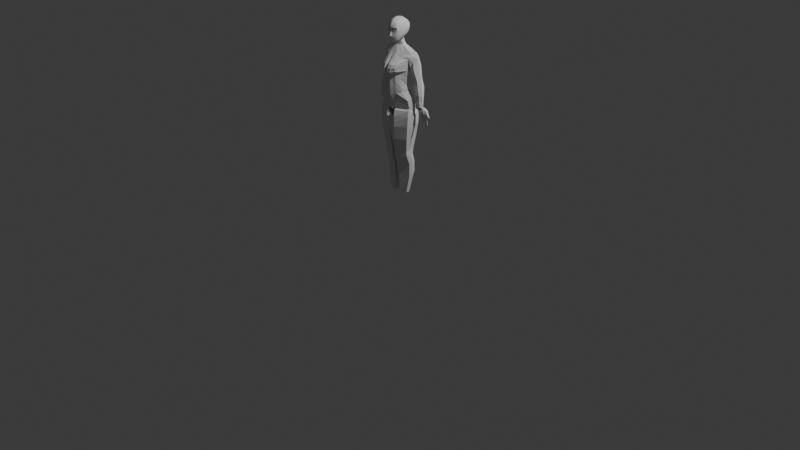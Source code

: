 # Source: me23.blend  (saved by Blender 4.5.90; exported with 4.5.12 LTS)
import bpy
from mathutils import Matrix  # noqa: F401  (used for matrix-valued properties, if any)

bpy.ops.wm.read_factory_settings(use_empty=True)
scene = bpy.context.scene
scene.name = 'Scene'

# ---- collections
col_collection = bpy.data.collections.new('Collection'); scene.collection.children.link(col_collection)
col_ref = bpy.data.collections.new('REF'); scene.collection.children.link(col_ref)
col_body = bpy.data.collections.new('BODY'); scene.collection.children.link(col_body)

# ---- world
world_world = bpy.data.worlds.new('World'); scene.world = world_world
world_world.use_nodes = True; world_world.node_tree.nodes.clear()
_N = world_world.node_tree.nodes; _L = world_world.node_tree.links
n0 = _N.new('ShaderNodeOutputWorld'); n0.name = 'World Output'; n0.location = (200, 100)
n1 = _N.new('ShaderNodeBackground'); n1.name = 'Background'; n1.location = (-200, 100)
n1.inputs[0].default_value = (0.05088, 0.05088, 0.05088, 1.0)
_L.new(n1.outputs[0], n0.inputs[0])
n0.is_active_output = True
world_world.color = (0.05088, 0.05088, 0.05088)
world_world.sun_shadow_jitter_overblur = 0.0

# ---- cameras
cam_camera = bpy.data.cameras.new('Camera')
cam_camera.clip_end = 100.0
cam_camera.ortho_scale = 7.314

# ---- lights
light_light = bpy.data.lights.new('Light', 'POINT')
light_light.energy = 1000.0
light_light.shadow_soft_size = 0.1

# ---- meshes
me_cylinder = bpy.data.meshes.new('Cylinder')
me_cylinder.from_pydata([(-0.02943, -0.08334, 3.548), (0.005454, 0.1515, 5.664), (-0.04755, -0.05298, 3.553), (0.003147, -0.4257, 5.67), (-0.2539, -0.7754, 3.76), (-0.1841, -0.3715, 5.671), (-1.048, -0.403, 3.773), (-0.321, -0.2224, 5.671), (-1.305, -0.01617, 3.738), (-0.3927, -0.02116, 5.673), (-1.152, 0.2916, 3.763), (-0.3425, 0.02992, 5.673), (-0.2592, 0.6096, 3.757), (-0.2054, 0.0965, 5.672), (-0.008238, 0.7439, 4.602), (0.008072, -0.5723, 4.711), (-0.2602, -0.5976, 4.717), (-0.5648, -0.2862, 4.711), (-0.7805, 0.07978, 4.718), (-0.5196, 0.3527, 4.671), (-0.3155, 0.5691, 4.62), (0.01362, -0.4155, 4.183), (-0.2974, -0.4247, 4.199), (-0.9242, -0.2816, 4.189), (-1.139, 0.04072, 4.15), (-1.03, 0.2536, 4.076), (-0.3394, 0.4284, 4.011), (0.008029, 0.5861, 3.986), (0.01252, 0.6782, 5.289), (-0.003931, -0.6335, 5.417), (-0.4387, -0.5939, 5.374), (-0.9462, 0.1221, 5.369), (-0.5984, 0.4684, 5.334), (-0.381, 0.6554, 5.294), (-0.004923, 0.3996, 5.484), (0.02002, -0.447, 5.626), (-0.2367, -0.4463, 5.617), (-0.488, -0.2452, 5.601), (-0.8932, 0.07328, 5.558), (-0.7085, 0.2468, 5.477), (-0.4066, 0.3228, 5.486), (0.06156, -0.6071, 4.849), (-0.2856, -0.6007, 4.833), (-0.5964, -0.282, 4.841), (-0.8455, 0.1097, 5.055), (-0.5471, 0.6705, 4.935), (-0.237, 0.8987, 4.874), (-0.01041, 0.9811, 4.954), (0.002299, 0.69, 4.202), (0.01022, -0.4836, 4.437), (-0.2504, -0.4958, 4.418), (-0.5681, -0.2312, 4.38), (-0.8236, 0.04916, 4.341), (-0.6045, 0.3211, 4.287), (-0.3273, 0.5166, 4.253), (-0.002614, -0.7224, 3.984), (-0.2663, -0.7188, 3.995), (-1.071, -0.3883, 4.015), (-1.266, -0.007721, 3.932), (-1.11, 0.2201, 3.895), (-0.3416, 0.3569, 3.899), (-0.005291, 0.5349, 3.885), (0.00261, 0.1343, 5.753), (0.006677, -0.3059, 5.851), (-0.1219, -0.2493, 5.863), (-0.2454, -0.1247, 5.846), (-0.2984, -0.02796, 5.835), (-0.2538, 0.05769, 5.807), (-0.1312, 0.1024, 5.782), (-0.009797, 1.016, 5.01), (0.007719, -0.6338, 4.962), (-0.4305, -0.5937, 4.98), (-0.6593, -0.3095, 4.972), (-0.8707, 0.1303, 5.178), (-0.4756, 0.8239, 4.959), (-0.255, 0.984, 4.917), (0.01413, 0.8853, 5.156), (0.01518, -0.6386, 5.231), (-0.6471, -0.5807, 5.229), (-0.7194, -0.3302, 5.115), (-0.9239, 0.1129, 5.283), (-0.5737, 0.7373, 5.164), (-0.321, 0.9324, 5.141), (-0.5952, -0.5179, 5.525), (-0.8594, -0.6318, 5.411), (-0.8065, -0.3663, 5.528), (-1.049, -0.4833, 5.444), (-1.002, -0.1843, 5.546), (-1.156, -0.3116, 5.461), (-1.053, -0.6616, 5.292), (-1.19, -0.5057, 5.301), (-1.313, -0.3267, 5.303), (0.04893, 0.3888, 5.477), (0.01438, -0.447, 5.626), (-0.2255, -0.4595, 5.617), (-0.469, -0.2629, 5.602), (-0.8961, -0.5323, 4.987), (-0.774, 0.2287, 5.495), (-0.4985, 0.3178, 5.485), (0.0001743, 0.7291, 4.413), (0.009214, -0.5281, 4.541), (-0.2598, -0.5382, 4.536), (-0.5704, -0.2719, 4.542), (-0.748, 0.03869, 4.498), (-0.5545, 0.3559, 4.442), (-0.3218, 0.5471, 4.44), (-0.3805, 0.4685, 5.405), (-1.124, -0.09961, 5.208), (0.004383, 0.508, 5.405), (-1.059, -0.03516, 5.379), (-0.9138, 0.09143, 5.42), (-0.6787, 0.3276, 5.423), (-1.047, -0.06311, 5.432), (-0.6331, -0.6097, 5.395), (-0.3487, -0.5451, 5.469), (-0.8884, -0.6283, 5.237), (0.0163, -0.6106, 5.492), (-0.4912, -0.5249, 5.476), (-0.7886, -0.3641, 4.928), (-0.966, -0.0771, 4.954), (-1.273, -0.6198, 5.086), (-1.33, -0.5176, 5.125), (-1.365, -0.346, 5.146), (-1.203, -0.05907, 5.012), (-1.111, -0.63, 5.061), (0.005984, -0.7475, 3.823), (-0.2576, -0.7778, 3.877), (-1.059, -0.3957, 3.894), (-1.292, -0.01194, 3.831), (-1.137, 0.1891, 3.846), (-0.2222, 0.4386, 3.782), (0.001425, 0.589, 3.761), (-1.028, -0.5087, 4.63), (-1.004, -0.3609, 4.644), (-1.171, -0.2045, 4.654), (-1.492, -0.5395, 4.664), (-1.529, -0.4535, 4.676), (-1.576, -0.3968, 4.669), (-1.434, -0.1317, 4.662), (-1.237, -0.585, 4.655), (-1.137, -0.3665, 4.433), (-1.096, -0.1174, 4.467), (-1.296, -0.08103, 4.536), (-1.605, -0.4859, 4.52), (-1.635, -0.4338, 4.549), (-1.645, -0.3556, 4.566), (-1.49, -0.1177, 4.563), (-1.394, -0.5376, 4.433), (-1.589, -0.1507, 3.822), (-1.549, -0.05757, 3.85), (-1.629, -0.04765, 3.901), (-1.826, -0.2811, 3.831), (-1.857, -0.2222, 3.86), (-1.856, -0.1873, 3.889), (-1.747, -0.08585, 3.918), (-1.711, -0.2315, 3.819), (-1.773, -0.3675, 4.209), (-1.669, -0.4809, 4.2), (-1.292, -0.2237, 4.146), (-1.27, -0.04777, 4.181), (-1.641, -0.07975, 4.264), (-1.796, -0.2252, 4.231), (-1.412, -0.02807, 4.247), (-1.484, -0.331, 4.114), (-1.791, -0.3159, 4.04), (-1.426, -0.1895, 3.983), (-1.667, -0.08298, 4.097), (-1.521, -0.038, 4.076), (-1.706, -0.3848, 4.017), (-1.4, -0.06798, 4.012), (-1.814, -0.2216, 4.066), (-1.557, -0.3091, 3.979), (-1.648, -0.5135, 4.29), (-1.18, -0.0652, 4.324), (-1.757, -0.2665, 4.366), (-1.448, -0.3829, 4.25), (-1.714, -0.398, 4.328), (-1.225, -0.2719, 4.273), (-1.548, -0.09905, 4.41), (-1.343, -0.04056, 4.395), (-0.02634, -0.06931, 3.543), (-0.5383, -0.0422, 3.732), (-0.04875, 0.2874, 3.708), (-0.5416, 0.243, 3.708), (0.02088, -0.4051, 3.786), (-0.5185, -0.3005, 3.762), (-0.1168, -0.6762, 3.354), (-1.09, -0.6034, 3.333), (-1.293, -0.0529, 3.286), (-1.102, 0.3485, 3.272), (-0.3586, 0.7408, 3.241), (0.02152, 0.2459, 3.264), (-0.0033, 0.7413, 3.247), (0.0756, -0.4953, 3.304), (-0.006961, 0.4925, 3.515), (-0.3152, 0.7132, 3.573), (-1.052, -0.619, 3.681), (-0.1604, -0.7772, 3.647), (-1.159, 0.3437, 3.588), (-0.07163, 0.03048, 3.495), (-1.317, -0.08337, 3.58), (-0.02689, -0.4852, 3.62), (-0.2451, -0.4578, 2.532), (-0.9064, -0.3737, 2.518), (-0.9687, -0.05904, 2.496), (-0.8966, 0.214, 2.472), (-0.1964, 0.4466, 2.474), (-0.1038, 0.1333, 2.495), (-0.08758, 0.4461, 2.473), (-0.08423, -0.3113, 2.528), (-0.984, -0.5389, 2.954), (-0.1957, -0.6399, 2.979), (-0.004563, -0.3942, 2.956), (-0.04072, 0.2205, 2.89), (-0.2558, 0.6661, 2.855), (-1.027, 0.3188, 2.861), (-1.114, -0.06388, 2.891), (-0.06084, 0.6653, 2.883), (0.0004272, 0.6181, 3.383), (-1.083, -0.6338, 3.496), (0.02295, 0.1381, 3.39), (-1.294, -0.07209, 3.404), (-0.3591, 0.7316, 3.375), (-0.1385, -0.7013, 3.492), (-1.133, 0.3507, 3.388), (-0.0236, -0.4902, 3.452), (-0.2767, -0.372, 1.073), (-0.6104, -0.3287, 1.068), (-0.7251, -0.1484, 1.071), (-0.6793, -0.01125, 1.07), (-0.2563, 0.1091, 1.062), (-0.1889, -0.04229, 1.062), (-0.1989, 0.1055, 1.074), (-0.1911, -0.2866, 1.06), (-0.09458, 0.1021, 1.643), (-0.1023, 0.1918, 1.61), (-0.218, 0.1925, 1.613), (-0.8796, -0.0653, 1.627), (-0.9488, -0.2839, 1.646), (-0.8208, -0.5598, 1.742), (-0.3266, -0.6461, 1.752), (-0.06908, -0.6327, 1.674), (-0.09298, 0.2687, 1.981), (-0.231, 0.2443, 1.976), (-1.005, -0.2412, 2.034), (-0.2617, -0.6221, 2.064), (-0.05327, -0.371, 2.08), (-0.09055, 0.1173, 2.038), (-0.9269, -0.02228, 2.016), (-0.8395, -0.532, 2.052), (-0.0883, 0.4588, 2.298), (-0.2061, 0.4469, 2.295), (-0.987, -0.04882, 2.335), (-0.2537, -0.4387, 2.368), (-0.06822, -0.341, 2.304), (-0.09636, 0.1255, 2.266), (-0.912, 0.1972, 2.313), (-0.8733, -0.3515, 2.355), (-0.002838, -0.6447, 5.105), (-0.5395, -0.5873, 5.105), (-0.6851, -0.3199, 5.043), (-0.8877, 0.1193, 5.235), (-0.5355, 0.8294, 5.055), (-0.2806, 0.9952, 5.048), (0.01139, 0.9569, 5.077), (-1.421, -0.5768, 4.721), (-1.491, -0.4561, 4.745), (-1.543, -0.349, 4.755), (-1.604, -0.5684, 4.468), (-1.659, -0.4226, 4.487), (-1.672, -0.3065, 4.508), (-0.1507, -0.4142, 3.656), (-0.09046, -0.3986, 5.67), (-0.1361, 0.2566, 3.793), (-0.1028, 0.124, 5.67), (-0.1463, 0.6534, 4.615), (-0.1261, -0.5849, 4.714), (-0.1419, -0.4201, 4.191), (-0.1657, 0.5073, 3.999), (-0.176, 0.7197, 5.293), (-0.2213, -0.6137, 5.396), (-0.2138, 0.3801, 5.499), (-0.1225, -0.4466, 5.622), (-0.139, -0.6039, 4.832), (-0.1318, 0.904, 4.87), (-0.1201, -0.4897, 4.428), (-0.1557, 0.602, 4.232), (-0.1596, 0.4465, 3.892), (-0.1345, -0.7206, 3.99), (-0.03786, -0.2776, 5.858), (-0.04736, 0.1183, 5.77), (-0.2114, -0.6138, 4.971), (-0.1078, 1.053, 4.956), (-0.3305, -0.6096, 5.23), (-0.1511, 0.9525, 5.167), (-0.1253, -0.5331, 4.539), (-0.1514, 0.6385, 4.426), (-0.2096, 0.521, 5.412), (-0.1831, -0.5779, 5.472), (-0.1258, -0.7627, 3.85), (-0.1432, 0.5138, 3.823), (-0.2823, -0.05576, 3.638), (-0.2952, 0.2652, 3.708), (-0.2488, -0.3528, 3.774), (-0.1527, 1.045, 5.052), (-0.2712, -0.616, 5.105), (0.03481, -0.5728, 4.841), (-0.2729, -0.5822, 4.836), (-0.5776, -0.2672, 4.837), (-0.8186, 0.1155, 4.946), (-0.5417, 0.3487, 4.894), (-0.3234, 0.5985, 4.861), (0.0005887, 0.8001, 4.847), (-0.1844, 0.6697, 4.856), (-0.1325, -0.5775, 4.834)], [(98, 92), (97, 98), (94, 95), (93, 94)], [(282, 272, 5, 36), (36, 5, 7, 37), (37, 7, 9, 38), (38, 9, 11, 39), (7, 5, 64, 65), (39, 11, 13, 40), (281, 274, 1, 34), (296, 275, 14, 99), (104, 19, 20, 105), (103, 18, 19, 104), (102, 17, 18, 103), (101, 16, 17, 102), (295, 276, 16, 101), (288, 277, 22, 56), (56, 22, 23, 57), (57, 23, 24, 58), (58, 24, 25, 59), (59, 25, 26, 60), (287, 278, 27, 61), (294, 279, 28, 76), (81, 32, 33, 82), (80, 31, 32, 81), (78, 30, 113, 115), (31, 80, 107, 109), (293, 280, 30, 78), (279, 297, 108, 28), (32, 111, 106, 33), (31, 110, 111, 32), (91, 107, 123, 122), (37, 38, 87, 85), (280, 298, 114, 30), (314, 283, 42, 307), (307, 42, 43, 308), (308, 43, 44, 309), (309, 44, 45, 310), (310, 45, 46, 311), (313, 284, 47, 312), (277, 285, 50, 22), (22, 50, 51, 23), (23, 51, 52, 24), (24, 52, 53, 25), (25, 53, 54, 26), (278, 286, 48, 27), (300, 287, 61, 131), (129, 59, 60, 130), (128, 58, 59, 129), (127, 57, 58, 128), (126, 56, 57, 127), (299, 288, 56, 126), (272, 3, 63, 289), (274, 13, 68, 290), (13, 11, 67, 68), (11, 9, 66, 67), (9, 7, 65, 66), (283, 291, 71, 42), (42, 71, 72, 43), (43, 72, 73, 44), (44, 73, 74, 45), (45, 74, 75, 46), (284, 292, 69, 47), (305, 293, 78, 259), (259, 78, 79, 260), (260, 79, 80, 261), (261, 80, 81, 262), (262, 81, 82, 263), (304, 294, 76, 264), (90, 86, 88, 91), (89, 84, 86, 90), (86, 85, 87, 88), (84, 83, 85, 86), (87, 112, 109, 88), (30, 114, 117, 113), (36, 37, 85, 83), (80, 79, 118, 119), (285, 295, 101, 50), (50, 101, 102, 51), (51, 102, 103, 52), (52, 103, 104, 53), (53, 104, 105, 54), (286, 296, 99, 48), (38, 110, 112, 87), (297, 106, 40, 281), (106, 111, 39, 40), (111, 110, 38, 39), (109, 107, 91, 88), (109, 112, 110, 31), (113, 117, 83, 84), (117, 114, 36, 83), (298, 116, 35, 282), (115, 113, 84, 89), (78, 115, 124, 96), (107, 80, 119, 123), (89, 90, 121, 120), (115, 89, 120, 124), (79, 78, 96, 118), (90, 91, 122, 121), (271, 299, 126, 4), (4, 126, 127, 6), (6, 127, 128, 8), (8, 128, 129, 10), (10, 129, 130, 12), (273, 300, 131, 0), (118, 96, 132, 133), (122, 123, 138, 267), (121, 122, 267, 266), (119, 118, 133, 134), (123, 119, 134, 138), (124, 120, 265, 139), (96, 124, 139, 132), (120, 121, 266, 265), (267, 138, 146, 270), (136, 137, 145, 144), (138, 134, 142, 146), (134, 133, 141, 142), (139, 265, 268, 147), (132, 139, 147, 140), (135, 136, 144, 143), (133, 132, 140, 141), (168, 164, 152, 151), (169, 165, 148, 149), (170, 166, 154, 153), (164, 170, 153, 152), (166, 167, 150, 154), (167, 169, 149, 150), (171, 168, 151, 155), (165, 171, 155, 148), (177, 175, 163, 158), (175, 172, 157, 163), (179, 173, 159, 162), (178, 179, 162, 160), (176, 174, 161, 156), (174, 178, 160, 161), (173, 177, 158, 159), (172, 176, 156, 157), (158, 163, 171, 165), (163, 157, 168, 171), (162, 159, 169, 167), (160, 162, 167, 166), (156, 161, 170, 164), (161, 160, 166, 170), (159, 158, 165, 169), (157, 156, 164, 168), (268, 269, 176, 172), (141, 140, 177, 173), (270, 146, 178, 174), (269, 270, 174, 176), (146, 142, 179, 178), (142, 141, 173, 179), (147, 268, 172, 175), (140, 147, 175, 177), (302, 183, 12, 273), (303, 185, 181, 301), (301, 181, 183, 302), (271, 4, 185, 303), (222, 218, 192, 190), (223, 219, 187, 186), (224, 222, 190, 189), (218, 220, 191, 192), (219, 221, 188, 187), (225, 223, 186, 193), (221, 224, 189, 188), (220, 225, 193, 191), (181, 185, 201, 199), (8, 10, 198, 200), (185, 4, 197, 201), (6, 8, 200, 196), (183, 181, 199, 194), (10, 12, 195, 198), (4, 6, 196, 197), (12, 183, 194, 195), (211, 210, 203, 202), (212, 211, 202, 209), (213, 212, 209, 207), (215, 214, 206, 205), (210, 216, 204, 203), (217, 213, 207, 208), (214, 217, 208, 206), (216, 215, 205, 204), (188, 189, 215, 216), (190, 192, 217, 214), (192, 191, 213, 217), (187, 188, 216, 210), (189, 190, 214, 215), (191, 193, 212, 213), (193, 186, 211, 212), (186, 187, 210, 211), (199, 201, 225, 220), (200, 198, 224, 221), (201, 197, 223, 225), (196, 200, 221, 219), (194, 199, 220, 218), (198, 195, 222, 224), (197, 196, 219, 223), (195, 194, 218, 222), (235, 234, 231, 232), (236, 235, 232, 230), (238, 237, 229, 228), (240, 239, 227, 226), (241, 240, 226, 233), (234, 241, 233, 231), (237, 236, 230, 229), (239, 238, 228, 227), (249, 244, 238, 239), (248, 243, 236, 237), (247, 246, 241, 234), (246, 245, 240, 241), (245, 249, 239, 240), (244, 248, 237, 238), (243, 242, 235, 236), (242, 247, 234, 235), (250, 255, 247, 242), (251, 250, 242, 243), (252, 256, 248, 244), (253, 257, 249, 245), (254, 253, 245, 246), (255, 254, 246, 247), (256, 251, 243, 248), (257, 252, 244, 249), (203, 204, 252, 257), (205, 206, 251, 256), (207, 209, 254, 255), (209, 202, 253, 254), (202, 203, 257, 253), (204, 205, 256, 252), (206, 208, 250, 251), (208, 207, 255, 250), (292, 304, 264, 69), (74, 262, 263, 75), (73, 261, 262, 74), (72, 260, 261, 73), (71, 259, 260, 72), (291, 305, 259, 71), (136, 135, 265, 266), (137, 136, 266, 267), (143, 144, 269, 268), (144, 145, 270, 269), (145, 137, 267, 270), (135, 143, 268, 265), (70, 258, 305, 291), (75, 263, 304, 292), (2, 271, 303, 184), (180, 301, 302, 182), (184, 303, 301, 180), (182, 302, 273, 0), (12, 130, 300, 273), (2, 125, 299, 271), (114, 298, 282, 36), (108, 297, 281, 34), (54, 105, 296, 286), (49, 100, 295, 285), (263, 82, 294, 304), (258, 77, 293, 305), (46, 75, 292, 284), (41, 70, 291, 283), (1, 274, 290, 62), (5, 272, 289, 64), (125, 55, 288, 299), (130, 60, 287, 300), (26, 54, 286, 278), (21, 49, 285, 277), (311, 46, 284, 313), (306, 41, 283, 314), (29, 116, 298, 280), (33, 106, 297, 279), (77, 29, 280, 293), (82, 33, 279, 294), (60, 26, 278, 287), (55, 21, 277, 288), (100, 15, 276, 295), (105, 20, 275, 296), (40, 13, 274, 281), (35, 3, 272, 282), (15, 306, 314, 276), (20, 311, 313, 275), (275, 313, 312, 14), (19, 310, 311, 20), (18, 309, 310, 19), (17, 308, 309, 18), (16, 307, 308, 17), (276, 314, 307, 16)])
_uv = me_cylinder.uv_layers.new(name='UVMap')
_uv.uv.foreach_set('vector', [0.4583, 0.9375, 0.4583, 1.0, 0.4167, 1.0, 0.4167, 0.9375, 0.4167, 0.9375, 0.4167, 1.0, 0.3333, 1.0, 0.3333, 0.9375, 0.3333, 0.9375, 0.3333, 1.0, 0.25, 1.0, 0.25, 0.9375, 0.25, 0.9375, 0.25, 1.0, 0.1667, 1.0, 0.1667, 0.9375, 0.3333, 1.0, 0.4167, 1.0, 0.4167, 1.0, 0.3333, 1.0, 0.1667, 0.9375, 0.1667, 1.0, 0.08333, 1.0, 0.08333, 0.9375, 0.04167, 0.9375, 0.04167, 1.0, 7.451e-08, 1.0, 7.451e-08, 0.9375, 0.04167, 0.7187, 0.04167, 0.75, 7.451e-08, 0.75, 7.451e-08, 0.7187, 0.1667, 0.7187, 0.1667, 0.75, 0.08333, 0.75, 0.08333, 0.7187, 0.25, 0.7188, 0.25, 0.75, 0.1667, 0.75, 0.1667, 0.7187, 0.3333, 0.7187, 0.3333, 0.75, 0.25, 0.75, 0.25, 0.7188, 0.4167, 0.7187, 0.4167, 0.75, 0.3333, 0.75, 0.3333, 0.7187, 0.4583, 0.7187, 0.4583, 0.75, 0.4167, 0.75, 0.4167, 0.7187, 0.4583, 0.5625, 0.4583, 0.625, 0.4167, 0.625, 0.4167, 0.5625, 0.4167, 0.5625, 0.4167, 0.625, 0.3333, 0.625, 0.3333, 0.5625, 0.3333, 0.5625, 0.3333, 0.625, 0.25, 0.625, 0.25, 0.5625, 0.25, 0.5625, 0.25, 0.625, 0.1667, 0.625, 0.1667, 0.5625, 0.1667, 0.5625, 0.1667, 0.625, 0.08333, 0.625, 0.08333, 0.5625, 0.04167, 0.5625, 0.04167, 0.625, 7.451e-08, 0.625, 7.451e-08, 0.5625, 0.04167, 0.8594, 0.04167, 0.875, 7.451e-08, 0.875, 7.451e-08, 0.8594, 0.1667, 0.8594, 0.1667, 0.875, 0.08333, 0.875, 0.08333, 0.8594, 0.25, 0.8594, 0.25, 0.875, 0.1667, 0.875, 0.1667, 0.8594, 0.4167, 0.8594, 0.4167, 0.875, 0.4167, 0.875, 0.4167, 0.8594, 0.25, 0.875, 0.25, 0.8594, 0.25, 0.8594, 0.25, 0.875, 0.4583, 0.8594, 0.4583, 0.875, 0.4167, 0.875, 0.4167, 0.8594, 0.04167, 0.875, 0.04167, 0.9079, 7.451e-08, 0.9109, 7.451e-08, 0.875, 0.1667, 0.875, 0.1667, 0.9078, 0.08333, 0.9049, 0.08333, 0.875, 0.25, 0.875, 0.25, 0.9016, 0.1667, 0.9078, 0.1667, 0.875, 0.25, 0.8594, 0.25, 0.8594, 0.25, 0.8594, 0.25, 0.8594, 0.3333, 0.9375, 0.25, 0.9375, 0.25, 0.9375, 0.3333, 0.9375, 0.4583, 0.875, 0.4583, 0.8983, 0.4167, 0.9007, 0.4167, 0.875, 0.4583, 0.7812, 0.4583, 0.8125, 0.4167, 0.8125, 0.4167, 0.7813, 0.4167, 0.7813, 0.4167, 0.8125, 0.3333, 0.8125, 0.3333, 0.7813, 0.3333, 0.7813, 0.3333, 0.8125, 0.25, 0.8125, 0.25, 0.7813, 0.25, 0.7813, 0.25, 0.8125, 0.1667, 0.8125, 0.1667, 0.7812, 0.1667, 0.7812, 0.1667, 0.8125, 0.08333, 0.8125, 0.08333, 0.7812, 0.04167, 0.7812, 0.04167, 0.8125, 7.451e-08, 0.8125, 7.451e-08, 0.7812, 0.4583, 0.625, 0.4583, 0.6875, 0.4167, 0.6875, 0.4167, 0.625, 0.4167, 0.625, 0.4167, 0.6875, 0.3333, 0.6875, 0.3333, 0.625, 0.3333, 0.625, 0.3333, 0.6875, 0.25, 0.6875, 0.25, 0.625, 0.25, 0.625, 0.25, 0.6875, 0.1667, 0.6875, 0.1667, 0.625, 0.1667, 0.625, 0.1667, 0.6875, 0.08333, 0.6875, 0.08333, 0.625, 0.04167, 0.625, 0.04167, 0.6875, 7.451e-08, 0.6875, 7.451e-08, 0.625, 0.04167, 0.5312, 0.04167, 0.5625, 7.451e-08, 0.5625, 7.451e-08, 0.5312, 0.1667, 0.5313, 0.1667, 0.5625, 0.08333, 0.5625, 0.08333, 0.5312, 0.25, 0.5312, 0.25, 0.5625, 0.1667, 0.5625, 0.1667, 0.5313, 0.3333, 0.5312, 0.3333, 0.5625, 0.25, 0.5625, 0.25, 0.5312, 0.4167, 0.5312, 0.4167, 0.5625, 0.3333, 0.5625, 0.3333, 0.5312, 0.4583, 0.5312, 0.4583, 0.5625, 0.4167, 0.5625, 0.4167, 0.5312, 0.4583, 1.0, 0.5, 1.0, 0.5, 1.0, 0.4583, 1.0, 0.04167, 1.0, 0.08333, 1.0, 0.08333, 1.0, 0.04167, 1.0, 0.08333, 1.0, 0.1667, 1.0, 0.1667, 1.0, 0.08333, 1.0, 0.1667, 1.0, 0.25, 1.0, 0.25, 1.0, 0.1667, 1.0, 0.25, 1.0, 0.3333, 1.0, 0.3333, 1.0, 0.25, 1.0, 0.4583, 0.8125, 0.4583, 0.8438, 0.4167, 0.8438, 0.4167, 0.8125, 0.4167, 0.8125, 0.4167, 0.8438, 0.3333, 0.8438, 0.3333, 0.8125, 0.3333, 0.8125, 0.3333, 0.8438, 0.25, 0.8438, 0.25, 0.8125, 0.25, 0.8125, 0.25, 0.8438, 0.1667, 0.8438, 0.1667, 0.8125, 0.1667, 0.8125, 0.1667, 0.8438, 0.08333, 0.8438, 0.08333, 0.8125, 0.04167, 0.8125, 0.04167, 0.8438, 7.451e-08, 0.8438, 7.451e-08, 0.8125, 0.4583, 0.8516, 0.4583, 0.8594, 0.4167, 0.8594, 0.4167, 0.8516, 0.4167, 0.8516, 0.4167, 0.8594, 0.3333, 0.8594, 0.3333, 0.8516, 0.3333, 0.8516, 0.3333, 0.8594, 0.25, 0.8594, 0.25, 0.8516, 0.25, 0.8516, 0.25, 0.8594, 0.1667, 0.8594, 0.1667, 0.8516, 0.1667, 0.8516, 0.1667, 0.8594, 0.08333, 0.8594, 0.08333, 0.8516, 0.04167, 0.8516, 0.04167, 0.8594, 7.451e-08, 0.8594, 7.451e-08, 0.8516, 0.3333, 0.8594, 0.3333, 0.875, 0.25, 0.875, 0.25, 0.8594, 0.4167, 0.8594, 0.4167, 0.875, 0.3333, 0.875, 0.3333, 0.8594, 0.3333, 0.875, 0.3333, 0.9375, 0.25, 0.9375, 0.25, 0.875, 0.4167, 0.875, 0.4167, 0.9375, 0.3333, 0.9375, 0.3333, 0.875, 0.25, 0.9375, 0.25, 0.8881, 0.25, 0.875, 0.25, 0.875, 0.4167, 0.875, 0.4167, 0.9007, 0.4167, 0.9082, 0.4167, 0.875, 0.4167, 0.9375, 0.3333, 0.9375, 0.3333, 0.9375, 0.4167, 0.9375, 0.25, 0.8594, 0.3333, 0.8594, 0.3333, 0.8594, 0.25, 0.8594, 0.4583, 0.6875, 0.4583, 0.7187, 0.4167, 0.7187, 0.4167, 0.6875, 0.4167, 0.6875, 0.4167, 0.7187, 0.3333, 0.7187, 0.3333, 0.6875, 0.3333, 0.6875, 0.3333, 0.7187, 0.25, 0.7188, 0.25, 0.6875, 0.25, 0.6875, 0.25, 0.7188, 0.1667, 0.7187, 0.1667, 0.6875, 0.1667, 0.6875, 0.1667, 0.7187, 0.08333, 0.7187, 0.08333, 0.6875, 0.04167, 0.6875, 0.04167, 0.7187, 7.451e-08, 0.7187, 7.451e-08, 0.6875, 0.25, 0.9375, 0.25, 0.9016, 0.25, 0.8881, 0.25, 0.9375, 0.04167, 0.9079, 0.08333, 0.9049, 0.08333, 0.9375, 0.04167, 0.9375, 0.08333, 0.9049, 0.1667, 0.9078, 0.1667, 0.9375, 0.08333, 0.9375, 0.1667, 0.9078, 0.25, 0.9016, 0.25, 0.9375, 0.1667, 0.9375, 0.25, 0.875, 0.25, 0.8594, 0.25, 0.8594, 0.25, 0.875, 0.25, 0.875, 0.25, 0.8881, 0.25, 0.9016, 0.25, 0.875, 0.4167, 0.875, 0.4167, 0.9082, 0.4167, 0.9375, 0.4167, 0.875, 0.4167, 0.9082, 0.4167, 0.9007, 0.4167, 0.9375, 0.4167, 0.9375, 0.4583, 0.8983, 0.5, 0.8959, 0.5, 0.9375, 0.4583, 0.9375, 0.4167, 0.8594, 0.4167, 0.875, 0.4167, 0.875, 0.4167, 0.8594, 0.4167, 0.8594, 0.4167, 0.8594, 0.4167, 0.8594, 0.4167, 0.8594, 0.25, 0.8594, 0.25, 0.8594, 0.25, 0.8594, 0.25, 0.8594, 0.4167, 0.8594, 0.3333, 0.8594, 0.3333, 0.8594, 0.4167, 0.8594, 0.4167, 0.8594, 0.4167, 0.8594, 0.4167, 0.8594, 0.4167, 0.8594, 0.3333, 0.8594, 0.4167, 0.8594, 0.4167, 0.8594, 0.3333, 0.8594, 0.3333, 0.8594, 0.25, 0.8594, 0.25, 0.8594, 0.3333, 0.8594, 0.4583, 0.5, 0.4583, 0.5312, 0.4167, 0.5312, 0.4167, 0.5, 0.4167, 0.5, 0.4167, 0.5312, 0.3333, 0.5312, 0.3333, 0.5, 0.3333, 0.5, 0.3333, 0.5312, 0.25, 0.5312, 0.25, 0.5, 0.25, 0.5, 0.25, 0.5312, 0.1667, 0.5313, 0.1667, 0.5, 0.1667, 0.5, 0.1667, 0.5313, 0.08333, 0.5312, 0.08333, 0.5, 0.04167, 0.5, 0.04167, 0.5312, 7.451e-08, 0.5312, 7.451e-08, 0.5, 0.3333, 0.8594, 0.4167, 0.8594, 0.4167, 0.8594, 0.3333, 0.8594, 0.25, 0.8594, 0.25, 0.8594, 0.25, 0.8594, 0.25, 0.8594, 0.3333, 0.8594, 0.25, 0.8594, 0.25, 0.8594, 0.3333, 0.8594, 0.25, 0.8594, 0.3333, 0.8594, 0.3333, 0.8594, 0.25, 0.8594, 0.25, 0.8594, 0.25, 0.8594, 0.25, 0.8594, 0.25, 0.8594, 0.4167, 0.8594, 0.4167, 0.8594, 0.4167, 0.8594, 0.4167, 0.8594, 0.4167, 0.8594, 0.4167, 0.8594, 0.4167, 0.8594, 0.4167, 0.8594, 0.4167, 0.8594, 0.3333, 0.8594, 0.3333, 0.8594, 0.4167, 0.8594, 0.25, 0.8594, 0.25, 0.8594, 0.25, 0.8594, 0.25, 0.8594, 0.3334, 0.8594, 0.2719, 0.8594, 0.2755, 0.8594, 0.3309, 0.8594, 0.25, 0.8594, 0.25, 0.8594, 0.25, 0.8594, 0.25, 0.8594, 0.25, 0.8594, 0.3333, 0.8594, 0.3333, 0.8594, 0.25, 0.8594, 0.4167, 0.8594, 0.4167, 0.8594, 0.4167, 0.8594, 0.4167, 0.8594, 0.4167, 0.8594, 0.4167, 0.8594, 0.4167, 0.8594, 0.4167, 0.8594, 0.3787, 0.8594, 0.3334, 0.8594, 0.3309, 0.8594, 0.3822, 0.8594, 0.3333, 0.8594, 0.4167, 0.8594, 0.4167, 0.8594, 0.3333, 0.8594, 0.4167, 0.8594, 0.3333, 0.8594, 0.3333, 0.8594, 0.4167, 0.8594, 0.3333, 0.8594, 0.4167, 0.8594, 0.4167, 0.8594, 0.3333, 0.8594, 0.25, 0.8594, 0.25, 0.8594, 0.25, 0.8594, 0.25, 0.8594, 0.3333, 0.8594, 0.25, 0.8594, 0.25, 0.8594, 0.3333, 0.8594, 0.25, 0.8594, 0.25, 0.8594, 0.25, 0.8594, 0.25, 0.8594, 0.25, 0.8594, 0.3333, 0.8594, 0.3333, 0.8594, 0.25, 0.8594, 0.4167, 0.8594, 0.4167, 0.8594, 0.4167, 0.8594, 0.4167, 0.8594, 0.4167, 0.8594, 0.4167, 0.8594, 0.4167, 0.8594, 0.4167, 0.8594, 0.4167, 0.8594, 0.4167, 0.8594, 0.4167, 0.8594, 0.4167, 0.8594, 0.4167, 0.8594, 0.4167, 0.8594, 0.4167, 0.8594, 0.4167, 0.8594, 0.25, 0.8594, 0.3333, 0.8594, 0.3333, 0.8594, 0.25, 0.8594, 0.25, 0.8594, 0.25, 0.8594, 0.25, 0.8594, 0.25, 0.8594, 0.3333, 0.8594, 0.25, 0.8594, 0.25, 0.8594, 0.3333, 0.8594, 0.25, 0.8594, 0.25, 0.8594, 0.25, 0.8594, 0.25, 0.8594, 0.3333, 0.8594, 0.4167, 0.8594, 0.4167, 0.8594, 0.3333, 0.8594, 0.4167, 0.8594, 0.3333, 0.8594, 0.3333, 0.8594, 0.4167, 0.8594, 0.4167, 0.8594, 0.4167, 0.8594, 0.4167, 0.8594, 0.4167, 0.8594, 0.4167, 0.8594, 0.4167, 0.8594, 0.4167, 0.8594, 0.4167, 0.8594, 0.25, 0.8594, 0.3333, 0.8594, 0.3333, 0.8594, 0.25, 0.8594, 0.25, 0.8594, 0.25, 0.8594, 0.25, 0.8594, 0.25, 0.8594, 0.3333, 0.8594, 0.25, 0.8594, 0.25, 0.8594, 0.3333, 0.8594, 0.25, 0.8594, 0.25, 0.8594, 0.25, 0.8594, 0.25, 0.8594, 0.3333, 0.8594, 0.4167, 0.8594, 0.4167, 0.8594, 0.3333, 0.8594, 0.4167, 0.8594, 0.3333, 0.8594, 0.3333, 0.8594, 0.4167, 0.8594, 0.4167, 0.8594, 0.3333, 0.8594, 0.3333, 0.8594, 0.4167, 0.8594, 0.3333, 0.8594, 0.4167, 0.8594, 0.4167, 0.8594, 0.3333, 0.8594, 0.25, 0.8594, 0.25, 0.8594, 0.25, 0.8594, 0.25, 0.8594, 0.3333, 0.8594, 0.25, 0.8594, 0.25, 0.8594, 0.3333, 0.8594, 0.25, 0.8594, 0.25, 0.8594, 0.25, 0.8594, 0.25, 0.8594, 0.25, 0.8594, 0.3333, 0.8594, 0.3333, 0.8594, 0.25, 0.8594, 0.4167, 0.8594, 0.4167, 0.8594, 0.4167, 0.8594, 0.4167, 0.8594, 0.4167, 0.8594, 0.4167, 0.8594, 0.4167, 0.8594, 0.4167, 0.8594, 0.1458, 0.5, 0.1667, 0.5, 0.08333, 0.5, 0.04167, 0.5, 0.3542, 0.5, 0.3333, 0.5, 0.25, 0.5, 0.25, 0.5, 0.25, 0.5, 0.25, 0.5, 0.1667, 0.5, 0.1458, 0.5, 0.4583, 0.5, 0.4167, 0.5, 0.3333, 0.5, 0.3542, 0.5, 0.08333, 0.5, 0.1667, 0.5, 0.1667, 0.5, 0.08333, 0.5, 0.4167, 0.5, 0.3333, 0.5, 0.3333, 0.5, 0.4167, 0.5, 0.1667, 0.5, 0.08333, 0.5, 0.08333, 0.5, 0.1667, 0.5, 0.1667, 0.5, 0.25, 0.5, 0.25, 0.5, 0.1667, 0.5, 0.3333, 0.5, 0.25, 0.5, 0.25, 0.5, 0.3333, 0.5, 0.3333, 0.5, 0.4167, 0.5, 0.4167, 0.5, 0.3333, 0.5, 0.25, 0.5, 0.1667, 0.5, 0.1667, 0.5, 0.25, 0.5, 0.25, 0.5, 0.3333, 0.5, 0.3333, 0.5, 0.25, 0.5, 0.25, 0.5, 0.3333, 0.5, 0.3333, 0.5, 0.25, 0.5, 0.25, 0.5, 0.1667, 0.5, 0.1667, 0.5, 0.25, 0.5, 0.3333, 0.5, 0.4167, 0.5, 0.4167, 0.5, 0.3333, 0.5, 0.3333, 0.5, 0.25, 0.5, 0.25, 0.5, 0.3333, 0.5, 0.1667, 0.5, 0.25, 0.5, 0.25, 0.5, 0.1667, 0.5, 0.1667, 0.5, 0.08333, 0.5, 0.08333, 0.5, 0.1667, 0.5, 0.4167, 0.5, 0.3333, 0.5, 0.3333, 0.5, 0.4167, 0.5, 0.08333, 0.5, 0.1667, 0.5, 0.1667, 0.5, 0.08333, 0.5, 0.4167, 0.5, 0.3333, 0.5, 0.3333, 0.5, 0.4167, 0.5, 0.3333, 0.5, 0.4167, 0.5, 0.4167, 0.5, 0.3333, 0.5, 0.25, 0.5, 0.3333, 0.5, 0.3333, 0.5, 0.25, 0.5, 0.1667, 0.5, 0.08333, 0.5, 0.08333, 0.5, 0.1667, 0.5, 0.3333, 0.5, 0.25, 0.5, 0.25, 0.5, 0.3333, 0.5, 0.1667, 0.5, 0.25, 0.5, 0.25, 0.5, 0.1667, 0.5, 0.08333, 0.5, 0.1667, 0.5, 0.1667, 0.5, 0.08333, 0.5, 0.25, 0.5, 0.1667, 0.5, 0.1667, 0.5, 0.25, 0.5, 0.25, 0.5, 0.1667, 0.5, 0.1667, 0.5, 0.25, 0.5, 0.08333, 0.5, 0.1667, 0.5, 0.1667, 0.5, 0.08333, 0.5, 0.1667, 0.5, 0.25, 0.5, 0.25, 0.5, 0.1667, 0.5, 0.3333, 0.5, 0.25, 0.5, 0.25, 0.5, 0.3333, 0.5, 0.1667, 0.5, 0.08333, 0.5, 0.08333, 0.5, 0.1667, 0.5, 0.25, 0.5, 0.3333, 0.5, 0.3333, 0.5, 0.25, 0.5, 0.3333, 0.5, 0.4167, 0.5, 0.4167, 0.5, 0.3333, 0.5, 0.4167, 0.5, 0.3333, 0.5, 0.3333, 0.5, 0.4167, 0.5, 0.25, 0.5, 0.3333, 0.5, 0.3333, 0.5, 0.25, 0.5, 0.25, 0.5, 0.1667, 0.5, 0.1667, 0.5, 0.25, 0.5, 0.3333, 0.5, 0.4167, 0.5, 0.4167, 0.5, 0.3333, 0.5, 0.3333, 0.5, 0.25, 0.5, 0.25, 0.5, 0.3333, 0.5, 0.1667, 0.5, 0.25, 0.5, 0.25, 0.5, 0.1667, 0.5, 0.1667, 0.5, 0.08333, 0.5, 0.08333, 0.5, 0.1667, 0.5, 0.4167, 0.5, 0.3333, 0.5, 0.3333, 0.5, 0.4167, 0.5, 0.08333, 0.5, 0.1667, 0.5, 0.1667, 0.5, 0.08333, 0.5, 0.1667, 0.5, 0.25, 0.5, 0.25, 0.5, 0.1667, 0.5, 0.08333, 0.5, 0.1667, 0.5, 0.1667, 0.5, 0.08333, 0.5, 0.25, 0.5, 0.1667, 0.5, 0.1667, 0.5, 0.25, 0.5, 0.4167, 0.5, 0.3333, 0.5, 0.3333, 0.5, 0.4167, 0.5, 0.3333, 0.5, 0.4167, 0.5, 0.4167, 0.5, 0.3333, 0.5, 0.25, 0.5, 0.3333, 0.5, 0.3333, 0.5, 0.25, 0.5, 0.1667, 0.5, 0.08333, 0.5, 0.08333, 0.5, 0.1667, 0.5, 0.3333, 0.5, 0.25, 0.5, 0.25, 0.5, 0.3333, 0.5, 0.3333, 0.5, 0.25, 0.5, 0.25, 0.5, 0.3333, 0.5, 0.1667, 0.5, 0.08333, 0.5, 0.08333, 0.5, 0.1667, 0.5, 0.25, 0.5, 0.3333, 0.5, 0.3333, 0.5, 0.25, 0.5, 0.3333, 0.5, 0.4167, 0.5, 0.4167, 0.5, 0.3333, 0.5, 0.4167, 0.5, 0.3333, 0.5, 0.3333, 0.5, 0.4167, 0.5, 0.25, 0.5, 0.1667, 0.5, 0.1667, 0.5, 0.25, 0.5, 0.08333, 0.5, 0.1667, 0.5, 0.1667, 0.5, 0.08333, 0.5, 0.1667, 0.5, 0.25, 0.5, 0.25, 0.5, 0.1667, 0.5, 0.1667, 0.5, 0.25, 0.5, 0.25, 0.5, 0.1667, 0.5, 0.08333, 0.5, 0.1667, 0.5, 0.1667, 0.5, 0.08333, 0.5, 0.25, 0.5, 0.1667, 0.5, 0.1667, 0.5, 0.25, 0.5, 0.4167, 0.5, 0.3333, 0.5, 0.3333, 0.5, 0.4167, 0.5, 0.3333, 0.5, 0.4167, 0.5, 0.4167, 0.5, 0.3333, 0.5, 0.25, 0.5, 0.3333, 0.5, 0.3333, 0.5, 0.25, 0.5, 0.1667, 0.5, 0.08333, 0.5, 0.08333, 0.5, 0.1667, 0.5, 0.3333, 0.5, 0.25, 0.5, 0.25, 0.5, 0.3333, 0.5, 0.3333, 0.5, 0.25, 0.5, 0.25, 0.5, 0.3333, 0.5, 0.1667, 0.5, 0.08333, 0.5, 0.08333, 0.5, 0.1667, 0.5, 0.25, 0.5, 0.3333, 0.5, 0.3333, 0.5, 0.25, 0.5, 0.3333, 0.5, 0.4167, 0.5, 0.4167, 0.5, 0.3333, 0.5, 0.4167, 0.5, 0.3333, 0.5, 0.3333, 0.5, 0.4167, 0.5, 0.25, 0.5, 0.1667, 0.5, 0.1667, 0.5, 0.25, 0.5, 0.08333, 0.5, 0.1667, 0.5, 0.1667, 0.5, 0.08333, 0.5, 0.1667, 0.5, 0.25, 0.5, 0.25, 0.5, 0.1667, 0.5, 0.04167, 0.8438, 0.04167, 0.8516, 7.451e-08, 0.8516, 7.451e-08, 0.8438, 0.1667, 0.8438, 0.1667, 0.8516, 0.08333, 0.8516, 0.08333, 0.8438, 0.25, 0.8438, 0.25, 0.8516, 0.1667, 0.8516, 0.1667, 0.8438, 0.3333, 0.8438, 0.3333, 0.8516, 0.25, 0.8516, 0.25, 0.8438, 0.4167, 0.8438, 0.4167, 0.8516, 0.3333, 0.8516, 0.3333, 0.8438, 0.4583, 0.8438, 0.4583, 0.8516, 0.4167, 0.8516, 0.4167, 0.8438, 0.3334, 0.8594, 0.3787, 0.8594, 0.4167, 0.8594, 0.3333, 0.8594, 0.2719, 0.8594, 0.3334, 0.8594, 0.3333, 0.8594, 0.25, 0.8594, 0.3822, 0.8594, 0.3309, 0.8594, 0.3333, 0.8594, 0.4167, 0.8594, 0.3309, 0.8594, 0.2755, 0.8594, 0.25, 0.8594, 0.3333, 0.8594, 0.2755, 0.8594, 0.2719, 0.8594, 0.25, 0.8594, 0.25, 0.8594, 0.3787, 0.8594, 0.3822, 0.8594, 0.4167, 0.8594, 0.4167, 0.8594, 0.5, 0.8438, 0.5, 0.8516, 0.4583, 0.8516, 0.4583, 0.8438, 0.08333, 0.8438, 0.08333, 0.8516, 0.04167, 0.8516, 0.04167, 0.8438, 0.5, 0.5, 0.4583, 0.5, 0.3542, 0.5, 0.375, 0.5, 0.25, 0.5, 0.25, 0.5, 0.1458, 0.5, 0.125, 0.5, 0.375, 0.5, 0.3542, 0.5, 0.25, 0.5, 0.25, 0.5, 0.125, 0.5, 0.1458, 0.5, 0.04167, 0.5, 7.451e-08, 0.5, 0.08333, 0.5, 0.08333, 0.5312, 0.04167, 0.5312, 0.04167, 0.5, 0.5, 0.5, 0.5, 0.5312, 0.4583, 0.5312, 0.4583, 0.5, 0.4167, 0.9007, 0.4583, 0.8983, 0.4583, 0.9375, 0.4167, 0.9375, 7.451e-08, 0.9109, 0.04167, 0.9079, 0.04167, 0.9375, 7.451e-08, 0.9375, 0.08333, 0.6875, 0.08333, 0.7187, 0.04167, 0.7187, 0.04167, 0.6875, 0.5, 0.6875, 0.5, 0.7188, 0.4583, 0.7187, 0.4583, 0.6875, 0.08333, 0.8516, 0.08333, 0.8594, 0.04167, 0.8594, 0.04167, 0.8516, 0.5, 0.8516, 0.5, 0.8594, 0.4583, 0.8594, 0.4583, 0.8516, 0.08333, 0.8125, 0.08333, 0.8438, 0.04167, 0.8438, 0.04167, 0.8125, 0.5, 0.8125, 0.5, 0.8438, 0.4583, 0.8438, 0.4583, 0.8125, 7.451e-08, 1.0, 0.04167, 1.0, 0.04167, 1.0, 7.451e-08, 1.0, 0.4167, 1.0, 0.4583, 1.0, 0.4583, 1.0, 0.4167, 1.0, 0.5, 0.5312, 0.5, 0.5625, 0.4583, 0.5625, 0.4583, 0.5312, 0.08333, 0.5312, 0.08333, 0.5625, 0.04167, 0.5625, 0.04167, 0.5312, 0.08333, 0.625, 0.08333, 0.6875, 0.04167, 0.6875, 0.04167, 0.625, 0.5, 0.625, 0.5, 0.6875, 0.4583, 0.6875, 0.4583, 0.625, 0.08333, 0.7812, 0.08333, 0.8125, 0.04167, 0.8125, 0.04167, 0.7812, 0.5, 0.7812, 0.5, 0.8125, 0.4583, 0.8125, 0.4583, 0.7812, 0.5, 0.875, 0.5, 0.8959, 0.4583, 0.8983, 0.4583, 0.875, 0.08333, 0.875, 0.08333, 0.9049, 0.04167, 0.9079, 0.04167, 0.875, 0.5, 0.8594, 0.5, 0.875, 0.4583, 0.875, 0.4583, 0.8594, 0.08333, 0.8594, 0.08333, 0.875, 0.04167, 0.875, 0.04167, 0.8594, 0.08333, 0.5625, 0.08333, 0.625, 0.04167, 0.625, 0.04167, 0.5625, 0.5, 0.5625, 0.5, 0.625, 0.4583, 0.625, 0.4583, 0.5625, 0.5, 0.7188, 0.5, 0.75, 0.4583, 0.75, 0.4583, 0.7187, 0.08333, 0.7187, 0.08333, 0.75, 0.04167, 0.75, 0.04167, 0.7187, 0.08333, 0.9375, 0.08333, 1.0, 0.04167, 1.0, 0.04167, 0.9375, 0.5, 0.9375, 0.5, 1.0, 0.4583, 1.0, 0.4583, 0.9375, 0.5, 0.75, 0.5, 0.7812, 0.4583, 0.7812, 0.4583, 0.75, 0.08333, 0.75, 0.08333, 0.7812, 0.04167, 0.7812, 0.04167, 0.75, 0.04167, 0.75, 0.04167, 0.7812, 7.451e-08, 0.7812, 7.451e-08, 0.75, 0.1667, 0.75, 0.1667, 0.7812, 0.08333, 0.7812, 0.08333, 0.75, 0.25, 0.75, 0.25, 0.7813, 0.1667, 0.7812, 0.1667, 0.75, 0.3333, 0.75, 0.3333, 0.7813, 0.25, 0.7813, 0.25, 0.75, 0.4167, 0.75, 0.4167, 0.7813, 0.3333, 0.7813, 0.3333, 0.75, 0.4583, 0.75, 0.4583, 0.7812, 0.4167, 0.7813, 0.4167, 0.75])
me_cylinder.use_mirror_x = True
me_cylinder.update()
me_cube_001 = bpy.data.meshes.new('Cube.001')
me_cube_001.from_pydata([(0.0406, -0.04772, 1.867), (0.0416, -0.06611, 2.052), (0.06657, 0.04413, 1.923), (0.04234, 0.06388, 2.062), (0.0, 0.06297, 1.901), (0.0, 0.02802, 2.088), (0.08225, 0.07076, 1.994), (0.05066, -0.003476, 1.897), (0.04625, -0.006845, 2.077), (0.04467, -0.08412, 1.977), (0.0, -0.08758, 1.853), (0.0, -0.07831, 2.068), (0.0, 0.1028, 1.996), (0.0846, -0.001051, 1.97), (0.0, -0.1077, 1.969), (0.007423, -0.00336, 1.866), (0.0, -0.02599, 2.092), (0.07441, 0.0644, 1.954), (0.04967, -0.06829, 1.899), (0.0, 0.09309, 1.947), (0.07419, 0.002334, 1.93), (0.0, -0.09411, 1.87), (0.07441, 0.07691, 2.026), (0.05675, -0.07867, 2.03), (-0.004945, 0.08718, 2.051), (0.07094, -0.001601, 2.044), (0.0, -0.1085, 2.024), (0.0, 0.09796, 1.972), (0.08198, 0.0008742, 1.953), (0.0, -0.1214, 1.918), (0.07833, 0.06758, 1.974), (0.06018, -0.07646, 1.94), (0.07833, 0.07384, 2.01), (0.04373, -0.07941, 1.991), (-0.004945, 0.095, 2.026), (0.0826, -0.001244, 2.002), (0.0, -0.1066, 1.999), (0.03081, 0.05505, 1.913), (0.01844, 0.04595, 2.077), (0.01738, -0.06686, 1.859), (0.01829, -0.07221, 2.063), (0.03865, 0.08679, 1.998), (0.01405, -0.08847, 1.963), (0.02793, -0.0007887, 1.869), (0.02061, -0.01642, 2.087), (0.01407, -0.09123, 1.878), (0.03473, 0.07874, 1.953), (0.01378, -0.09399, 2.033), (0.03473, 0.08204, 2.039), (0.02014, -0.104, 1.924), (0.03669, 0.08277, 1.975), (0.03669, 0.08442, 2.018), (0.01942, -0.09625, 1.979), (0.05062, -0.03017, 1.89), (0.04392, -0.03648, 2.065), (0.07139, -0.0543, 1.971), (0.0, -0.03574, 1.854), (0.0, -0.05215, 2.08), (0.06811, -0.03893, 1.919), (0.06471, -0.04013, 2.037), (0.07021, -0.04929, 1.945), (0.07216, -0.04084, 1.998), (0.01945, -0.04431, 2.075), (0.02265, -0.03383, 1.864), (0.03039, 0.05492, 2.07), (0.02899, -0.05729, 1.863), (0.05457, 0.07157, 1.954), (0.05457, 0.07948, 2.033), (0.05751, 0.07518, 1.975), (0.05751, 0.07913, 2.014), (0.04869, 0.04959, 1.918), (0.02994, -0.06916, 2.058), (0.06045, 0.07878, 1.996), (0.03161, -0.09047, 1.966), (0.04428, -0.005385, 1.889), (0.03343, -0.01163, 2.082), (0.02777, -0.08503, 1.885), (0.03351, -0.088, 2.03), (0.02609, -0.1002, 1.927), (0.02841, -0.0927, 1.989), (0.03169, -0.04039, 2.07), (0.03664, -0.02904, 1.871), (0.05901, -0.07998, 2.001), (0.05702, -0.08351, 1.979), (0.03102, -0.09075, 1.961), (0.004874, -0.09113, 1.96), (0.03617, -0.1024, 1.993), (0.01588, -0.1063, 1.99), (0.03094, -0.07891, 1.988), (0.02804, -0.0818, 1.967), (0.05319, -0.06856, 1.998), (0.04532, -0.07, 1.978), (0.01244, -0.07802, 1.966), (0.01573, -0.0847, 1.976), (0.07637, 0.06599, 1.964), (0.05493, -0.07687, 1.921), (0.0, 0.09552, 1.959), (0.07809, 0.001604, 1.942), (0.0, -0.1037, 1.898), (0.03571, 0.08076, 1.964), (0.01192, -0.1006, 1.901), (0.06916, -0.04411, 1.932), (0.02693, -0.09563, 1.905), (0.05604, 0.07337, 1.964), (0.005322, -0.1154, 1.922), (0.0, -0.1109, 1.916), (0.0, -0.109, 1.941), (0.00864, -0.1031, 1.94), (0.006246, -0.1069, 1.919), (0.05246, -0.07614, 1.995), (0.05725, -0.08013, 1.977), (0.03132, -0.09061, 1.964), (0.006384, -0.0901, 1.962), (0.01898, -0.09555, 1.985), (0.03596, -0.08853, 1.996), (0.08029, 0.0723, 2.002), (0.06008, -0.08085, 1.987), (-0.002473, 0.09891, 2.011), (0.0836, -0.001148, 1.986), (0.03767, 0.08561, 2.008), (0.07177, -0.04757, 1.984), (0.05898, 0.07895, 2.005), (0.04407, -0.08242, 1.982), (0.04926, -0.06928, 1.988), (0.06195, -0.07941, 1.988)], [], [(67, 64, 3, 22), (68, 72, 6, 30), (30, 6, 13, 28), (22, 3, 8, 25), (59, 54, 1, 23), (60, 55, 83, 31), (85, 14, 106, 107), (47, 40, 11, 26), (70, 2, 7, 74), (81, 53, 0, 65), (38, 5, 16, 44), (62, 57, 11, 40), (39, 45, 21, 10), (53, 58, 18, 0), (2, 17, 20, 7), (70, 66, 17, 2), (87, 47, 26, 36), (61, 59, 23, 82), (32, 22, 25, 35), (69, 67, 22, 32), (100, 49, 104, 108), (101, 60, 31, 95), (94, 30, 28, 97), (103, 68, 30, 94), (121, 69, 32, 115), (115, 32, 35, 118), (120, 61, 82, 116), (85, 87, 36, 14), (52, 42, 92, 93), (117, 34, 51, 119), (96, 27, 50, 99), (102, 78, 49, 100), (34, 24, 48, 51), (86, 77, 47, 87), (4, 19, 46, 37), (65, 76, 45, 39), (80, 62, 40, 71), (64, 38, 44, 75), (56, 63, 39, 10), (4, 37, 43, 15), (77, 71, 40, 47), (78, 84, 85, 49), (27, 12, 41, 50), (24, 5, 38, 48), (15, 43, 63, 56), (75, 44, 62, 80), (118, 35, 61, 120), (97, 28, 60, 101), (35, 25, 59, 61), (7, 20, 58, 53), (44, 16, 57, 62), (74, 7, 53, 81), (28, 13, 55, 60), (25, 8, 54, 59), (43, 74, 81, 63), (8, 75, 80, 54), (31, 83, 84, 78), (23, 1, 71, 77), (3, 64, 75, 8), (54, 80, 71, 1), (0, 18, 76, 65), (82, 23, 77, 86), (95, 31, 78, 102), (33, 79, 88, 90), (119, 51, 69, 121), (99, 50, 68, 103), (51, 48, 67, 69), (37, 46, 66, 70), (63, 81, 65, 39), (37, 70, 74, 43), (50, 41, 72, 68), (48, 38, 64, 67), (124, 110, 83, 116), (111, 112, 85, 84), (113, 114, 86, 87), (112, 113, 87, 85), (110, 111, 84, 83), (114, 109, 82, 86), (9, 122, 123, 91), (33, 122, 124, 109), (42, 73, 89, 92), (73, 9, 91, 89), (79, 52, 93, 88), (122, 33, 90, 123), (46, 99, 103, 66), (18, 95, 102, 76), (20, 97, 101, 58), (76, 102, 100, 45), (19, 96, 99, 46), (66, 103, 94, 17), (17, 94, 97, 20), (58, 101, 95, 18), (45, 100, 98, 21), (49, 85, 107, 104), (104, 107, 106, 29), (105, 108, 104, 29), (98, 100, 108, 105), (79, 33, 109, 114), (9, 73, 111, 110), (42, 52, 113, 112), (52, 79, 114, 113), (73, 42, 112, 111), (122, 9, 110, 124), (109, 124, 116, 82), (41, 119, 121, 72), (13, 118, 120, 55), (12, 117, 119, 41), (55, 120, 116, 83), (6, 115, 118, 13), (72, 121, 115, 6)])
me_cube_001.polygons.foreach_set('use_smooth', [True] * 110)
_k = {(109, 114): 0.24, (112, 113): 0.24, (113, 114): 0.24}
me_cube_001.attributes.new('crease_edge', 'FLOAT', 'EDGE').data.foreach_set('value', [_k.get((min(e.vertices), max(e.vertices)), 0.0) for e in me_cube_001.edges])
_uv = me_cube_001.uv_layers.new(name='UVMap')
_uv.uv.foreach_set('vector', [0.5625, 0.4688, 0.625, 0.4688, 0.625, 0.5, 0.5625, 0.5, 0.4688, 0.4688, 0.5, 0.4688, 0.5, 0.5, 0.4688, 0.5, 0.4688, 0.5, 0.5, 0.5, 0.5, 0.625, 0.4688, 0.625, 0.5625, 0.5, 0.625, 0.5, 0.625, 0.625, 0.5625, 0.625, 0.5625, 0.6875, 0.625, 0.6875, 0.625, 0.75, 0.5625, 0.75, 0.4688, 0.6875, 0.5, 0.6875, 0.5, 0.75, 0.4688, 0.75, 0.5, 0.8125, 0.5, 0.875, 0.4824, 0.875, 0.4832, 0.8433, 0.5625, 0.8125, 0.625, 0.8125, 0.625, 0.875, 0.5625, 0.875, 0.3438, 0.5, 0.375, 0.5, 0.375, 0.625, 0.3438, 0.625, 0.3438, 0.6875, 0.375, 0.6875, 0.375, 0.75, 0.3438, 0.75, 0.6875, 0.5, 0.75, 0.5, 0.75, 0.625, 0.6875, 0.625, 0.6875, 0.6875, 0.75, 0.6875, 0.75, 0.75, 0.6875, 0.75, 0.375, 0.8125, 0.4375, 0.8125, 0.4375, 0.875, 0.375, 0.875, 0.375, 0.6875, 0.4375, 0.6875, 0.4375, 0.75, 0.375, 0.75, 0.375, 0.5, 0.4375, 0.5, 0.4375, 0.625, 0.375, 0.625, 0.375, 0.4688, 0.4375, 0.4688, 0.4375, 0.5, 0.375, 0.5, 0.5313, 0.8125, 0.5625, 0.8125, 0.5625, 0.875, 0.5313, 0.875, 0.5312, 0.6875, 0.5625, 0.6875, 0.5625, 0.75, 0.5312, 0.75, 0.5312, 0.5, 0.5625, 0.5, 0.5625, 0.625, 0.5312, 0.625, 0.5312, 0.4688, 0.5625, 0.4688, 0.5625, 0.5, 0.5312, 0.5, 0.4531, 0.8125, 0.4688, 0.8125, 0.4688, 0.8292, 0.4579, 0.8429, 0.4531, 0.6875, 0.4688, 0.6875, 0.4688, 0.75, 0.4531, 0.75, 0.4531, 0.5, 0.4688, 0.5, 0.4688, 0.625, 0.4531, 0.625, 0.4531, 0.4688, 0.4688, 0.4688, 0.4688, 0.5, 0.4531, 0.5, 0.5156, 0.4688, 0.5312, 0.4688, 0.5312, 0.5, 0.5156, 0.5, 0.5156, 0.5, 0.5312, 0.5, 0.5312, 0.625, 0.5156, 0.625, 0.5156, 0.6875, 0.5312, 0.6875, 0.5312, 0.75, 0.5156, 0.75, 0.5, 0.8125, 0.5313, 0.8125, 0.5313, 0.875, 0.5, 0.875, 0.5253, 0.8066, 0.5057, 0.8059, 0.5057, 0.8059, 0.5253, 0.8066, 0.5156, 0.375, 0.5313, 0.375, 0.5313, 0.4375, 0.5156, 0.4375, 0.4531, 0.375, 0.4688, 0.375, 0.4688, 0.4375, 0.4531, 0.4375, 0.4531, 0.7812, 0.4688, 0.7812, 0.4688, 0.8125, 0.4531, 0.8125, 0.5313, 0.375, 0.5625, 0.375, 0.5625, 0.4375, 0.5313, 0.4375, 0.5313, 0.7813, 0.5625, 0.7813, 0.5625, 0.8125, 0.5313, 0.8125, 0.375, 0.375, 0.4375, 0.375, 0.4375, 0.4375, 0.375, 0.4375, 0.375, 0.7812, 0.4375, 0.7812, 0.4375, 0.8125, 0.375, 0.8125, 0.6562, 0.6875, 0.6875, 0.6875, 0.6875, 0.75, 0.6562, 0.75, 0.6562, 0.5, 0.6875, 0.5, 0.6875, 0.625, 0.6563, 0.625, 0.25, 0.6875, 0.3125, 0.6875, 0.3125, 0.75, 0.25, 0.75, 0.25, 0.5, 0.3125, 0.5, 0.3125, 0.625, 0.25, 0.625, 0.5625, 0.7813, 0.625, 0.7812, 0.625, 0.8125, 0.5625, 0.8125, 0.4688, 0.7812, 0.5, 0.7812, 0.5, 0.8125, 0.4688, 0.8125, 0.4688, 0.375, 0.5, 0.375, 0.5, 0.4375, 0.4688, 0.4375, 0.5625, 0.375, 0.625, 0.375, 0.625, 0.4375, 0.5625, 0.4375, 0.25, 0.625, 0.3125, 0.625, 0.3125, 0.6875, 0.25, 0.6875, 0.6563, 0.625, 0.6875, 0.625, 0.6875, 0.6875, 0.6562, 0.6875, 0.5156, 0.625, 0.5312, 0.625, 0.5312, 0.6875, 0.5156, 0.6875, 0.4531, 0.625, 0.4688, 0.625, 0.4688, 0.6875, 0.4531, 0.6875, 0.5312, 0.625, 0.5625, 0.625, 0.5625, 0.6875, 0.5312, 0.6875, 0.375, 0.625, 0.4375, 0.625, 0.4375, 0.6875, 0.375, 0.6875, 0.6875, 0.625, 0.75, 0.625, 0.75, 0.6875, 0.6875, 0.6875, 0.3438, 0.625, 0.375, 0.625, 0.375, 0.6875, 0.3438, 0.6875, 0.4688, 0.625, 0.5, 0.625, 0.5, 0.6875, 0.4688, 0.6875, 0.5625, 0.625, 0.625, 0.625, 0.625, 0.6875, 0.5625, 0.6875, 0.3125, 0.625, 0.3438, 0.625, 0.3438, 0.6875, 0.3125, 0.6875, 0.625, 0.625, 0.6563, 0.625, 0.6562, 0.6875, 0.625, 0.6875, 0.4688, 0.75, 0.5, 0.75, 0.5, 0.7812, 0.4688, 0.7812, 0.5625, 0.75, 0.625, 0.75, 0.625, 0.7812, 0.5625, 0.7813, 0.625, 0.5, 0.6562, 0.5, 0.6563, 0.625, 0.625, 0.625, 0.625, 0.6875, 0.6562, 0.6875, 0.6562, 0.75, 0.625, 0.75, 0.375, 0.75, 0.4375, 0.75, 0.4375, 0.7812, 0.375, 0.7812, 0.5312, 0.75, 0.5625, 0.75, 0.5625, 0.7813, 0.5313, 0.7813, 0.4531, 0.75, 0.4688, 0.75, 0.4688, 0.7812, 0.4531, 0.7812, 0.5251, 0.755, 0.526, 0.7788, 0.526, 0.7788, 0.5251, 0.755, 0.5156, 0.4375, 0.5313, 0.4375, 0.5312, 0.4688, 0.5156, 0.4688, 0.4531, 0.4375, 0.4688, 0.4375, 0.4688, 0.4688, 0.4531, 0.4688, 0.5313, 0.4375, 0.5625, 0.4375, 0.5625, 0.4688, 0.5312, 0.4688, 0.375, 0.4375, 0.4375, 0.4375, 0.4375, 0.4688, 0.375, 0.4688, 0.3125, 0.6875, 0.3438, 0.6875, 0.3438, 0.75, 0.3125, 0.75, 0.3125, 0.5, 0.3438, 0.5, 0.3438, 0.625, 0.3125, 0.625, 0.4688, 0.4375, 0.5, 0.4375, 0.5, 0.4688, 0.4688, 0.4688, 0.5625, 0.4375, 0.625, 0.4375, 0.625, 0.4688, 0.5625, 0.4688, 0.5157, 0.7524, 0.5032, 0.7524, 0.5, 0.75, 0.5156, 0.75, 0.5027, 0.7824, 0.5029, 0.8092, 0.5, 0.8125, 0.5, 0.7812, 0.5283, 0.8096, 0.5286, 0.78, 0.5313, 0.7813, 0.5313, 0.8125, 0.5029, 0.8092, 0.5283, 0.8096, 0.5313, 0.8125, 0.5, 0.8125, 0.5032, 0.7524, 0.5027, 0.7824, 0.5, 0.7812, 0.5, 0.75, 0.5286, 0.78, 0.5282, 0.7525, 0.5312, 0.75, 0.5313, 0.7813, 0.5063, 0.7547, 0.5157, 0.7549, 0.5157, 0.7549, 0.5063, 0.7547, 0.5251, 0.755, 0.5157, 0.7549, 0.5157, 0.7524, 0.5282, 0.7525, 0.5057, 0.8059, 0.5054, 0.7836, 0.5054, 0.7836, 0.5057, 0.8059, 0.5054, 0.7836, 0.5063, 0.7547, 0.5063, 0.7547, 0.5054, 0.7836, 0.526, 0.7788, 0.5253, 0.8066, 0.5253, 0.8066, 0.526, 0.7788, 0.5157, 0.7549, 0.5251, 0.755, 0.5251, 0.755, 0.5157, 0.7549, 0.4375, 0.4375, 0.4531, 0.4375, 0.4531, 0.4688, 0.4375, 0.4688, 0.4375, 0.75, 0.4531, 0.75, 0.4531, 0.7812, 0.4375, 0.7812, 0.4375, 0.625, 0.4531, 0.625, 0.4531, 0.6875, 0.4375, 0.6875, 0.4375, 0.7812, 0.4531, 0.7812, 0.4531, 0.8125, 0.4375, 0.8125, 0.4375, 0.375, 0.4531, 0.375, 0.4531, 0.4375, 0.4375, 0.4375, 0.4375, 0.4688, 0.4531, 0.4688, 0.4531, 0.5, 0.4375, 0.5, 0.4375, 0.5, 0.4531, 0.5, 0.4531, 0.625, 0.4375, 0.625, 0.4375, 0.6875, 0.4531, 0.6875, 0.4531, 0.75, 0.4375, 0.75, 0.4375, 0.8125, 0.4531, 0.8125, 0.4531, 0.875, 0.4375, 0.875, 0.4688, 0.8125, 0.5, 0.8125, 0.4832, 0.8433, 0.4688, 0.8292, 0.4688, 0.8292, 0.4832, 0.8433, 0.4824, 0.875, 0.4688, 0.875, 0.4575, 0.875, 0.4579, 0.8429, 0.4688, 0.8292, 0.4688, 0.875, 0.4531, 0.875, 0.4531, 0.8125, 0.4579, 0.8429, 0.4575, 0.875, 0.526, 0.7788, 0.5251, 0.755, 0.5282, 0.7525, 0.5286, 0.78, 0.5063, 0.7547, 0.5054, 0.7836, 0.5027, 0.7824, 0.5032, 0.7524, 0.5057, 0.8059, 0.5253, 0.8066, 0.5283, 0.8096, 0.5029, 0.8092, 0.5253, 0.8066, 0.526, 0.7788, 0.5286, 0.78, 0.5283, 0.8096, 0.5054, 0.7836, 0.5057, 0.8059, 0.5029, 0.8092, 0.5027, 0.7824, 0.5157, 0.7549, 0.5063, 0.7547, 0.5032, 0.7524, 0.5157, 0.7524, 0.5282, 0.7525, 0.5157, 0.7524, 0.5156, 0.75, 0.5312, 0.75, 0.5, 0.4375, 0.5156, 0.4375, 0.5156, 0.4688, 0.5, 0.4688, 0.5, 0.625, 0.5156, 0.625, 0.5156, 0.6875, 0.5, 0.6875, 0.5, 0.375, 0.5156, 0.375, 0.5156, 0.4375, 0.5, 0.4375, 0.5, 0.6875, 0.5156, 0.6875, 0.5156, 0.75, 0.5, 0.75, 0.5, 0.5, 0.5156, 0.5, 0.5156, 0.625, 0.5, 0.625, 0.5, 0.4688, 0.5156, 0.4688, 0.5156, 0.5, 0.5, 0.5])
me_cube_001.use_mirror_x = True
me_cube_001.update()
me_sphere = bpy.data.meshes.new('Sphere')
me_sphere.from_pydata([(0.02186, -0.08353, 2.006), (0.02186, -0.07101, 2.013), (0.02186, -0.05655, 2.013), (0.02186, -0.04982, 2.01), (0.02548, -0.09076, 1.992), (0.02884, -0.08797, 1.998), (0.03174, -0.08353, 2.003), (0.03396, -0.07775, 2.007), (0.03535, -0.07101, 2.009), (0.03583, -0.06378, 2.01), (0.03535, -0.05655, 2.009), (0.03396, -0.04982, 2.007), (0.03174, -0.04404, 2.003), (0.02884, -0.0396, 1.998), (0.02548, -0.03681, 1.992), (0.02812, -0.09076, 1.99), (0.03396, -0.08797, 1.993), (0.03896, -0.08353, 1.996), (0.04281, -0.07775, 1.998), (0.04522, -0.07101, 2.0), (0.04605, -0.06378, 2.0), (0.04522, -0.05655, 2.0), (0.04281, -0.04982, 1.998), (0.03896, -0.04404, 1.996), (0.03396, -0.0396, 1.993), (0.02812, -0.03681, 1.99), (0.02909, -0.09076, 1.986), (0.03583, -0.08797, 1.986), (0.04161, -0.08353, 1.986), (0.04605, -0.07775, 1.986), (0.04884, -0.07101, 1.986), (0.04979, -0.06378, 1.986), (0.04884, -0.05655, 1.986), (0.04605, -0.04982, 1.986), (0.04161, -0.04404, 1.986), (0.03583, -0.0396, 1.986), (0.02909, -0.03681, 1.986), (0.02812, -0.09076, 1.982), (0.03396, -0.08797, 1.979), (0.03896, -0.08353, 1.976), (0.04281, -0.07775, 1.974), (0.04522, -0.07101, 1.973), (0.04605, -0.06378, 1.972), (0.04522, -0.05655, 1.973), (0.04281, -0.04982, 1.974), (0.03896, -0.04404, 1.976), (0.03396, -0.0396, 1.979), (0.02812, -0.03681, 1.982), (0.02548, -0.09076, 1.98), (0.02884, -0.08797, 1.974), (0.03174, -0.08353, 1.969), (0.03396, -0.07775, 1.965), (0.03535, -0.07101, 1.963), (0.03583, -0.06378, 1.962), (0.03535, -0.05655, 1.963), (0.03396, -0.04982, 1.965), (0.03174, -0.04404, 1.969), (0.02884, -0.0396, 1.974), (0.02548, -0.03681, 1.98), (0.02186, -0.09076, 1.979), (0.02186, -0.08797, 1.972), (0.02186, -0.08353, 1.966), (0.02186, -0.07775, 1.962), (0.02186, -0.07101, 1.959), (0.02186, -0.06378, 1.958), (0.02186, -0.05655, 1.959), (0.02186, -0.04982, 1.962), (0.02186, -0.04404, 1.966), (0.02186, -0.0396, 1.972), (0.02186, -0.03681, 1.979), (0.01825, -0.09076, 1.98), (0.01488, -0.08797, 1.974), (0.01199, -0.08353, 1.969), (0.009771, -0.07775, 1.965), (0.008376, -0.07101, 1.963), (0.0079, -0.06378, 1.962), (0.008376, -0.05655, 1.963), (0.009771, -0.04982, 1.965), (0.01199, -0.04404, 1.969), (0.01488, -0.0396, 1.974), (0.01825, -0.03681, 1.98), (0.0156, -0.09076, 1.982), (0.009771, -0.08797, 1.979), (0.004762, -0.08353, 1.976), (0.0009187, -0.07775, 1.974), (-0.001497, -0.07101, 1.973), (-0.002321, -0.06378, 1.972), (-0.001497, -0.05655, 1.973), (0.0009187, -0.04982, 1.974), (0.004762, -0.04404, 1.976), (0.009771, -0.0396, 1.979), (0.0156, -0.03681, 1.982), (0.02186, -0.09171, 1.986), (0.01464, -0.09076, 1.986), (0.0079, -0.08797, 1.986), (0.002117, -0.08353, 1.986), (-0.002321, -0.07775, 1.986), (-0.005111, -0.07101, 1.986), (-0.006063, -0.06378, 1.986), (-0.005111, -0.05655, 1.986), (-0.002321, -0.04982, 1.986), (0.002117, -0.04404, 1.986), (0.0079, -0.0396, 1.986), (0.01464, -0.03681, 1.986), (0.0156, -0.09076, 1.99), (0.009771, -0.08797, 1.993), (0.004762, -0.08353, 1.996), (0.0009187, -0.07775, 1.998), (-0.001497, -0.07101, 2.0), (-0.002321, -0.06378, 2.0), (-0.001497, -0.05655, 2.0), (0.0009187, -0.04982, 1.998), (0.004762, -0.04404, 1.996), (0.009771, -0.0396, 1.993), (0.0156, -0.03681, 1.99), (0.01825, -0.09076, 1.992), (0.01488, -0.08797, 1.998), (0.01199, -0.08353, 2.003), (0.009771, -0.07775, 2.007), (0.008376, -0.07101, 2.009), (0.0079, -0.06378, 2.01), (0.008376, -0.05655, 2.009), (0.009771, -0.04982, 2.007), (0.01199, -0.04404, 2.003), (0.01488, -0.0396, 1.998), (0.01825, -0.03681, 1.992), (0.02186, -0.09076, 1.993), (0.02186, -0.08797, 2.0), (0.02186, -0.07775, 2.01), (0.02186, -0.06378, 2.014), (0.02186, -0.04404, 2.006), (0.02186, -0.0396, 2.0), (0.02186, -0.03681, 1.993), (0.02186, -0.03586, 1.986), (0.02764, -0.08897, 1.996), (0.02668, -0.08976, 1.994), (0.03186, -0.08897, 1.992), (0.03021, -0.08976, 1.991), (0.03341, -0.08897, 1.986), (0.03151, -0.08976, 1.986), (0.03186, -0.08897, 1.98), (0.03021, -0.08976, 1.981), (0.02764, -0.08897, 1.976), (0.02668, -0.08976, 1.978), (0.02186, -0.08897, 1.975), (0.02186, -0.08976, 1.976), (0.01609, -0.08897, 1.976), (0.01704, -0.08976, 1.978), (0.01186, -0.08897, 1.98), (0.01351, -0.08976, 1.981), (0.01032, -0.08897, 1.986), (0.01222, -0.08976, 1.986), (0.01186, -0.08897, 1.992), (0.01351, -0.08976, 1.991), (0.01609, -0.08897, 1.996), (0.01704, -0.08976, 1.994), (0.02186, -0.08976, 1.996), (0.02186, -0.08897, 1.998)], [], [(133, 132, 14), (130, 3, 11, 12), (129, 1, 8, 9), (0, 127, 5, 6), (131, 130, 12, 13), (2, 129, 9, 10), (128, 0, 6, 7), (132, 131, 13, 14), (126, 92, 4), (3, 2, 10, 11), (1, 128, 7, 8), (10, 9, 20, 21), (7, 6, 17, 18), (14, 13, 24, 25), (4, 92, 15), (11, 10, 21, 22), (8, 7, 18, 19), (133, 14, 25), (12, 11, 22, 23), (9, 8, 19, 20), (6, 5, 16, 17), (13, 12, 23, 24), (23, 22, 33, 34), (20, 19, 30, 31), (17, 16, 27, 28), (24, 23, 34, 35), (21, 20, 31, 32), (18, 17, 28, 29), (25, 24, 35, 36), (15, 92, 26), (22, 21, 32, 33), (19, 18, 29, 30), (133, 25, 36), (26, 92, 37), (33, 32, 43, 44), (30, 29, 40, 41), (133, 36, 47), (34, 33, 44, 45), (31, 30, 41, 42), (28, 27, 38, 39), (35, 34, 45, 46), (32, 31, 42, 43), (29, 28, 39, 40), (36, 35, 46, 47), (46, 45, 56, 57), (43, 42, 53, 54), (40, 39, 50, 51), (47, 46, 57, 58), (37, 92, 48), (44, 43, 54, 55), (41, 40, 51, 52), (133, 47, 58), (45, 44, 55, 56), (42, 41, 52, 53), (39, 38, 49, 50), (56, 55, 66, 67), (53, 52, 63, 64), (50, 49, 60, 61), (57, 56, 67, 68), (54, 53, 64, 65), (51, 50, 61, 62), (58, 57, 68, 69), (48, 92, 59), (55, 54, 65, 66), (52, 51, 62, 63), (133, 58, 69), (69, 68, 79, 80), (59, 92, 70), (66, 65, 76, 77), (63, 62, 73, 74), (133, 69, 80), (67, 66, 77, 78), (64, 63, 74, 75), (61, 60, 71, 72), (68, 67, 78, 79), (65, 64, 75, 76), (62, 61, 72, 73), (72, 71, 82, 83), (79, 78, 89, 90), (76, 75, 86, 87), (73, 72, 83, 84), (80, 79, 90, 91), (70, 92, 81), (77, 76, 87, 88), (74, 73, 84, 85), (133, 80, 91), (78, 77, 88, 89), (75, 74, 85, 86), (133, 91, 103), (89, 88, 100, 101), (86, 85, 97, 98), (83, 82, 94, 95), (90, 89, 101, 102), (87, 86, 98, 99), (84, 83, 95, 96), (91, 90, 102, 103), (81, 92, 93), (88, 87, 99, 100), (85, 84, 96, 97), (96, 95, 106, 107), (103, 102, 113, 114), (93, 92, 104), (100, 99, 110, 111), (97, 96, 107, 108), (133, 103, 114), (101, 100, 111, 112), (98, 97, 108, 109), (95, 94, 105, 106), (102, 101, 112, 113), (99, 98, 109, 110), (106, 105, 116, 117), (113, 112, 123, 124), (110, 109, 120, 121), (107, 106, 117, 118), (114, 113, 124, 125), (104, 92, 115), (111, 110, 121, 122), (108, 107, 118, 119), (133, 114, 125), (112, 111, 122, 123), (109, 108, 119, 120), (119, 118, 128, 1), (133, 125, 132), (123, 122, 3, 130), (120, 119, 1, 129), (117, 116, 127, 0), (124, 123, 130, 131), (121, 120, 129, 2), (118, 117, 0, 128), (125, 124, 131, 132), (115, 92, 126), (122, 121, 2, 3), (155, 156, 157, 154), (153, 155, 154, 152), (151, 153, 152, 150), (149, 151, 150, 148), (147, 149, 148, 146), (145, 147, 146, 144), (143, 145, 144, 142), (141, 143, 142, 140), (139, 141, 140, 138), (137, 139, 138, 136), (135, 137, 136, 134), (156, 135, 134, 157), (127, 157, 134, 5), (135, 4, 15, 137), (5, 134, 136, 16), (156, 126, 4, 135), (137, 15, 26, 139), (16, 136, 138, 27), (139, 26, 37, 141), (27, 138, 140, 38), (141, 37, 48, 143), (38, 140, 142, 49), (143, 48, 59, 145), (49, 142, 144, 60), (145, 59, 70, 147), (60, 144, 146, 71), (147, 70, 81, 149), (71, 146, 148, 82), (149, 81, 93, 151), (82, 148, 150, 94), (151, 93, 104, 153), (94, 150, 152, 105), (153, 104, 115, 155), (105, 152, 154, 116), (155, 115, 126, 156), (116, 154, 157, 127)])
me_sphere.polygons.foreach_set('use_smooth', [True] * 168)
_uv = me_sphere.uv_layers.new(name='UVMap')
_uv.uv.foreach_set('vector', [0.7083, 0.0, 0.75, 0.08333, 0.6667, 0.08333, 0.75, 0.25, 0.75, 0.3333, 0.6667, 0.3333, 0.6667, 0.25, 0.75, 0.5, 0.75, 0.5833, 0.6667, 0.5833, 0.6667, 0.5, 0.75, 0.75, 0.75, 0.8333, 0.6667, 0.8333, 0.6667, 0.75, 0.75, 0.1667, 0.75, 0.25, 0.6667, 0.25, 0.6667, 0.1667, 0.75, 0.4167, 0.75, 0.5, 0.6667, 0.5, 0.6667, 0.4167, 0.75, 0.6667, 0.75, 0.75, 0.6667, 0.75, 0.6667, 0.6667, 0.75, 0.08333, 0.75, 0.1667, 0.6667, 0.1667, 0.6667, 0.08333, 0.75, 0.9167, 0.7083, 1.0, 0.6667, 0.9167, 0.75, 0.3333, 0.75, 0.4167, 0.6667, 0.4167, 0.6667, 0.3333, 0.75, 0.5833, 0.75, 0.6667, 0.6667, 0.6667, 0.6667, 0.5833, 0.6667, 0.4167, 0.6667, 0.5, 0.5833, 0.5, 0.5833, 0.4167, 0.6667, 0.6667, 0.6667, 0.75, 0.5833, 0.75, 0.5833, 0.6667, 0.6667, 0.08333, 0.6667, 0.1667, 0.5833, 0.1667, 0.5833, 0.08333, 0.6667, 0.9167, 0.625, 1.0, 0.5833, 0.9167, 0.6667, 0.3333, 0.6667, 0.4167, 0.5833, 0.4167, 0.5833, 0.3333, 0.6667, 0.5833, 0.6667, 0.6667, 0.5833, 0.6667, 0.5833, 0.5833, 0.625, 0.0, 0.6667, 0.08333, 0.5833, 0.08333, 0.6667, 0.25, 0.6667, 0.3333, 0.5833, 0.3333, 0.5833, 0.25, 0.6667, 0.5, 0.6667, 0.5833, 0.5833, 0.5833, 0.5833, 0.5, 0.6667, 0.75, 0.6667, 0.8333, 0.5833, 0.8333, 0.5833, 0.75, 0.6667, 0.1667, 0.6667, 0.25, 0.5833, 0.25, 0.5833, 0.1667, 0.5833, 0.25, 0.5833, 0.3333, 0.5, 0.3333, 0.5, 0.25, 0.5833, 0.5, 0.5833, 0.5833, 0.5, 0.5833, 0.5, 0.5, 0.5833, 0.75, 0.5833, 0.8333, 0.5, 0.8333, 0.5, 0.75, 0.5833, 0.1667, 0.5833, 0.25, 0.5, 0.25, 0.5, 0.1667, 0.5833, 0.4167, 0.5833, 0.5, 0.5, 0.5, 0.5, 0.4167, 0.5833, 0.6667, 0.5833, 0.75, 0.5, 0.75, 0.5, 0.6667, 0.5833, 0.08333, 0.5833, 0.1667, 0.5, 0.1667, 0.5, 0.08333, 0.5833, 0.9167, 0.5417, 1.0, 0.5, 0.9167, 0.5833, 0.3333, 0.5833, 0.4167, 0.5, 0.4167, 0.5, 0.3333, 0.5833, 0.5833, 0.5833, 0.6667, 0.5, 0.6667, 0.5, 0.5833, 0.5417, 0.0, 0.5833, 0.08333, 0.5, 0.08333, 0.5, 0.9167, 0.4583, 1.0, 0.4167, 0.9167, 0.5, 0.3333, 0.5, 0.4167, 0.4167, 0.4167, 0.4167, 0.3333, 0.5, 0.5833, 0.5, 0.6667, 0.4167, 0.6667, 0.4167, 0.5833, 0.4583, 0.0, 0.5, 0.08333, 0.4167, 0.08333, 0.5, 0.25, 0.5, 0.3333, 0.4167, 0.3333, 0.4167, 0.25, 0.5, 0.5, 0.5, 0.5833, 0.4167, 0.5833, 0.4167, 0.5, 0.5, 0.75, 0.5, 0.8333, 0.4167, 0.8333, 0.4167, 0.75, 0.5, 0.1667, 0.5, 0.25, 0.4167, 0.25, 0.4167, 0.1667, 0.5, 0.4167, 0.5, 0.5, 0.4167, 0.5, 0.4167, 0.4167, 0.5, 0.6667, 0.5, 0.75, 0.4167, 0.75, 0.4167, 0.6667, 0.5, 0.08333, 0.5, 0.1667, 0.4167, 0.1667, 0.4167, 0.08333, 0.4167, 0.1667, 0.4167, 0.25, 0.3333, 0.25, 0.3333, 0.1667, 0.4167, 0.4167, 0.4167, 0.5, 0.3333, 0.5, 0.3333, 0.4167, 0.4167, 0.6667, 0.4167, 0.75, 0.3333, 0.75, 0.3333, 0.6667, 0.4167, 0.08333, 0.4167, 0.1667, 0.3333, 0.1667, 0.3333, 0.08333, 0.4167, 0.9167, 0.375, 1.0, 0.3333, 0.9167, 0.4167, 0.3333, 0.4167, 0.4167, 0.3333, 0.4167, 0.3333, 0.3333, 0.4167, 0.5833, 0.4167, 0.6667, 0.3333, 0.6667, 0.3333, 0.5833, 0.375, 0.0, 0.4167, 0.08333, 0.3333, 0.08333, 0.4167, 0.25, 0.4167, 0.3333, 0.3333, 0.3333, 0.3333, 0.25, 0.4167, 0.5, 0.4167, 0.5833, 0.3333, 0.5833, 0.3333, 0.5, 0.4167, 0.75, 0.4167, 0.8333, 0.3333, 0.8333, 0.3333, 0.75, 0.3333, 0.25, 0.3333, 0.3333, 0.25, 0.3333, 0.25, 0.25, 0.3333, 0.5, 0.3333, 0.5833, 0.25, 0.5833, 0.25, 0.5, 0.3333, 0.75, 0.3333, 0.8333, 0.25, 0.8333, 0.25, 0.75, 0.3333, 0.1667, 0.3333, 0.25, 0.25, 0.25, 0.25, 0.1667, 0.3333, 0.4167, 0.3333, 0.5, 0.25, 0.5, 0.25, 0.4167, 0.3333, 0.6667, 0.3333, 0.75, 0.25, 0.75, 0.25, 0.6667, 0.3333, 0.08333, 0.3333, 0.1667, 0.25, 0.1667, 0.25, 0.08333, 0.3333, 0.9167, 0.2917, 1.0, 0.25, 0.9167, 0.3333, 0.3333, 0.3333, 0.4167, 0.25, 0.4167, 0.25, 0.3333, 0.3333, 0.5833, 0.3333, 0.6667, 0.25, 0.6667, 0.25, 0.5833, 0.2917, 0.0, 0.3333, 0.08333, 0.25, 0.08333, 0.25, 0.08333, 0.25, 0.1667, 0.1667, 0.1667, 0.1667, 0.08333, 0.25, 0.9167, 0.2083, 1.0, 0.1667, 0.9167, 0.25, 0.3333, 0.25, 0.4167, 0.1667, 0.4167, 0.1667, 0.3333, 0.25, 0.5833, 0.25, 0.6667, 0.1667, 0.6667, 0.1667, 0.5833, 0.2083, 0.0, 0.25, 0.08333, 0.1667, 0.08333, 0.25, 0.25, 0.25, 0.3333, 0.1667, 0.3333, 0.1667, 0.25, 0.25, 0.5, 0.25, 0.5833, 0.1667, 0.5833, 0.1667, 0.5, 0.25, 0.75, 0.25, 0.8333, 0.1667, 0.8333, 0.1667, 0.75, 0.25, 0.1667, 0.25, 0.25, 0.1667, 0.25, 0.1667, 0.1667, 0.25, 0.4167, 0.25, 0.5, 0.1667, 0.5, 0.1667, 0.4167, 0.25, 0.6667, 0.25, 0.75, 0.1667, 0.75, 0.1667, 0.6667, 0.1667, 0.75, 0.1667, 0.8333, 0.08333, 0.8333, 0.08333, 0.75, 0.1667, 0.1667, 0.1667, 0.25, 0.08333, 0.25, 0.08333, 0.1667, 0.1667, 0.4167, 0.1667, 0.5, 0.08333, 0.5, 0.08333, 0.4167, 0.1667, 0.6667, 0.1667, 0.75, 0.08333, 0.75, 0.08333, 0.6667, 0.1667, 0.08333, 0.1667, 0.1667, 0.08333, 0.1667, 0.08333, 0.08333, 0.1667, 0.9167, 0.125, 1.0, 0.08333, 0.9167, 0.1667, 0.3333, 0.1667, 0.4167, 0.08333, 0.4167, 0.08333, 0.3333, 0.1667, 0.5833, 0.1667, 0.6667, 0.08333, 0.6667, 0.08333, 0.5833, 0.125, 0.0, 0.1667, 0.08333, 0.08333, 0.08333, 0.1667, 0.25, 0.1667, 0.3333, 0.08333, 0.3333, 0.08333, 0.25, 0.1667, 0.5, 0.1667, 0.5833, 0.08333, 0.5833, 0.08333, 0.5, 0.04167, 0.0, 0.08333, 0.08333, 0.0, 0.08333, 0.08333, 0.25, 0.08333, 0.3333, 0.0, 0.3333, 0.0, 0.25, 0.08333, 0.5, 0.08333, 0.5833, 0.0, 0.5833, 0.0, 0.5, 0.08333, 0.75, 0.08333, 0.8333, 0.0, 0.8333, 0.0, 0.75, 0.08333, 0.1667, 0.08333, 0.25, 0.0, 0.25, 0.0, 0.1667, 0.08333, 0.4167, 0.08333, 0.5, 0.0, 0.5, 0.0, 0.4167, 0.08333, 0.6667, 0.08333, 0.75, 0.0, 0.75, 0.0, 0.6667, 0.08333, 0.08333, 0.08333, 0.1667, 0.0, 0.1667, 0.0, 0.08333, 0.08333, 0.9167, 0.04167, 1.0, 0.0, 0.9167, 0.08333, 0.3333, 0.08333, 0.4167, 0.0, 0.4167, 0.0, 0.3333, 0.08333, 0.5833, 0.08333, 0.6667, 0.0, 0.6667, 0.0, 0.5833, 1.0, 0.6667, 1.0, 0.75, 0.9167, 0.75, 0.9167, 0.6667, 1.0, 0.08333, 1.0, 0.1667, 0.9167, 0.1667, 0.9167, 0.08333, 1.0, 0.9167, 0.9583, 1.0, 0.9167, 0.9167, 1.0, 0.3333, 1.0, 0.4167, 0.9167, 0.4167, 0.9167, 0.3333, 1.0, 0.5833, 1.0, 0.6667, 0.9167, 0.6667, 0.9167, 0.5833, 0.9583, 0.0, 1.0, 0.08333, 0.9167, 0.08333, 1.0, 0.25, 1.0, 0.3333, 0.9167, 0.3333, 0.9167, 0.25, 1.0, 0.5, 1.0, 0.5833, 0.9167, 0.5833, 0.9167, 0.5, 1.0, 0.75, 1.0, 0.8333, 0.9167, 0.8333, 0.9167, 0.75, 1.0, 0.1667, 1.0, 0.25, 0.9167, 0.25, 0.9167, 0.1667, 1.0, 0.4167, 1.0, 0.5, 0.9167, 0.5, 0.9167, 0.4167, 0.9167, 0.75, 0.9167, 0.8333, 0.8333, 0.8333, 0.8333, 0.75, 0.9167, 0.1667, 0.9167, 0.25, 0.8333, 0.25, 0.8333, 0.1667, 0.9167, 0.4167, 0.9167, 0.5, 0.8333, 0.5, 0.8333, 0.4167, 0.9167, 0.6667, 0.9167, 0.75, 0.8333, 0.75, 0.8333, 0.6667, 0.9167, 0.08333, 0.9167, 0.1667, 0.8333, 0.1667, 0.8333, 0.08333, 0.9167, 0.9167, 0.875, 1.0, 0.8333, 0.9167, 0.9167, 0.3333, 0.9167, 0.4167, 0.8333, 0.4167, 0.8333, 0.3333, 0.9167, 0.5833, 0.9167, 0.6667, 0.8333, 0.6667, 0.8333, 0.5833, 0.875, 0.0, 0.9167, 0.08333, 0.8333, 0.08333, 0.9167, 0.25, 0.9167, 0.3333, 0.8333, 0.3333, 0.8333, 0.25, 0.9167, 0.5, 0.9167, 0.5833, 0.8333, 0.5833, 0.8333, 0.5, 0.8333, 0.5833, 0.8333, 0.6667, 0.75, 0.6667, 0.75, 0.5833, 0.7917, 0.0, 0.8333, 0.08333, 0.75, 0.08333, 0.8333, 0.25, 0.8333, 0.3333, 0.75, 0.3333, 0.75, 0.25, 0.8333, 0.5, 0.8333, 0.5833, 0.75, 0.5833, 0.75, 0.5, 0.8333, 0.75, 0.8333, 0.8333, 0.75, 0.8333, 0.75, 0.75, 0.8333, 0.1667, 0.8333, 0.25, 0.75, 0.25, 0.75, 0.1667, 0.8333, 0.4167, 0.8333, 0.5, 0.75, 0.5, 0.75, 0.4167, 0.8333, 0.6667, 0.8333, 0.75, 0.75, 0.75, 0.75, 0.6667, 0.8333, 0.08333, 0.8333, 0.1667, 0.75, 0.1667, 0.75, 0.08333, 0.8333, 0.9167, 0.7917, 1.0, 0.75, 0.9167, 0.8333, 0.3333, 0.8333, 0.4167, 0.75, 0.4167, 0.75, 0.3333, 0.8333, 0.8868, 0.75, 0.8868, 0.75, 0.8632, 0.8333, 0.8632, 0.9167, 0.8868, 0.8333, 0.8868, 0.8333, 0.8632, 0.9167, 0.8632, 1.0, 0.8868, 0.9167, 0.8868, 0.9167, 0.8632, 1.0, 0.8632, 0.08333, 0.8868, 0.0, 0.8868, 0.0, 0.8632, 0.08333, 0.8632, 0.1667, 0.8868, 0.08333, 0.8868, 0.08333, 0.8632, 0.1667, 0.8632, 0.25, 0.8868, 0.1667, 0.8868, 0.1667, 0.8632, 0.25, 0.8632, 0.3333, 0.8868, 0.25, 0.8868, 0.25, 0.8632, 0.3333, 0.8632, 0.4167, 0.8868, 0.3333, 0.8868, 0.3333, 0.8632, 0.4167, 0.8632, 0.5, 0.8868, 0.4167, 0.8868, 0.4167, 0.8632, 0.5, 0.8632, 0.5833, 0.8868, 0.5, 0.8868, 0.5, 0.8632, 0.5833, 0.8632, 0.6667, 0.8868, 0.5833, 0.8868, 0.5833, 0.8632, 0.6667, 0.8632, 0.75, 0.8868, 0.6667, 0.8868, 0.6667, 0.8632, 0.75, 0.8632, 0.75, 0.8333, 0.75, 0.8632, 0.6667, 0.8632, 0.6667, 0.8333, 0.6667, 0.8868, 0.6667, 0.9167, 0.5833, 0.9167, 0.5833, 0.8868, 0.6667, 0.8333, 0.6667, 0.8632, 0.5833, 0.8632, 0.5833, 0.8333, 0.75, 0.8868, 0.75, 0.9167, 0.6667, 0.9167, 0.6667, 0.8868, 0.5833, 0.8868, 0.5833, 0.9167, 0.5, 0.9167, 0.5, 0.8868, 0.5833, 0.8333, 0.5833, 0.8632, 0.5, 0.8632, 0.5, 0.8333, 0.5, 0.8868, 0.5, 0.9167, 0.4167, 0.9167, 0.4167, 0.8868, 0.5, 0.8333, 0.5, 0.8632, 0.4167, 0.8632, 0.4167, 0.8333, 0.4167, 0.8868, 0.4167, 0.9167, 0.3333, 0.9167, 0.3333, 0.8868, 0.4167, 0.8333, 0.4167, 0.8632, 0.3333, 0.8632, 0.3333, 0.8333, 0.3333, 0.8868, 0.3333, 0.9167, 0.25, 0.9167, 0.25, 0.8868, 0.3333, 0.8333, 0.3333, 0.8632, 0.25, 0.8632, 0.25, 0.8333, 0.25, 0.8868, 0.25, 0.9167, 0.1667, 0.9167, 0.1667, 0.8868, 0.25, 0.8333, 0.25, 0.8632, 0.1667, 0.8632, 0.1667, 0.8333, 0.1667, 0.8868, 0.1667, 0.9167, 0.08333, 0.9167, 0.08333, 0.8868, 0.1667, 0.8333, 0.1667, 0.8632, 0.08333, 0.8632, 0.08333, 0.8333, 0.08333, 0.8868, 0.08333, 0.9167, 0.0, 0.9167, 0.0, 0.8868, 0.08333, 0.8333, 0.08333, 0.8632, 0.0, 0.8632, 0.0, 0.8333, 1.0, 0.8868, 1.0, 0.9167, 0.9167, 0.9167, 0.9167, 0.8868, 1.0, 0.8333, 1.0, 0.8632, 0.9167, 0.8632, 0.9167, 0.8333, 0.9167, 0.8868, 0.9167, 0.9167, 0.8333, 0.9167, 0.8333, 0.8868, 0.9167, 0.8333, 0.9167, 0.8632, 0.8333, 0.8632, 0.8333, 0.8333, 0.8333, 0.8868, 0.8333, 0.9167, 0.75, 0.9167, 0.75, 0.8868, 0.8333, 0.8333, 0.8333, 0.8632, 0.75, 0.8632, 0.75, 0.8333])
me_sphere.update()
me_cube = bpy.data.meshes.new('Cube')
me_cube.from_pydata([(-0.4571, -0.0552, -0.997), (-0.7655, -0.2847, 0.9636), (-0.5119, 0.2008, -1.098), (-0.8649, 0.1873, 0.9702), (0.7168, 0.1458, -1.066), (1.139, 0.1248, 0.99), (0.6699, 0.4912, -1.229), (1.017, 0.5921, 0.9988), (-0.8815, -0.2309, -0.1099), (-0.8582, -0.2351, 0.5437), (-0.9352, 0.1305, 0.5488), (-0.9585, 0.1347, -0.1048), (0.9995, 0.8339, 0.1851), (1.293, 0.7016, -0.653), (1.161, -0.08776, 0.2363), (1.267, 0.1709, -0.5562), (0.3108, 0.5828, -1.178), (0.04467, 0.5262, -1.141), (-0.3243, 0.4462, -1.126), (-0.4532, 0.2724, 1.151), (0.002015, 0.3732, 1.274), (0.5089, 0.4756, 1.124), (-0.1616, -0.2028, -1.028), (0.1952, -0.1312, -1.066), (0.4774, -0.06672, -1.07), (0.6083, 0.003645, 1.118), (0.1014, -0.09881, 1.267), (-0.3538, -0.1995, 1.145), (0.9179, -0.1602, -0.3526), (0.2893, -0.2867, -0.2249), (-0.2383, -0.3986, -0.1721), (0.7056, -0.2077, 0.4034), (0.2188, -0.3109, 0.4521), (-0.268, -0.4142, 0.5008), (-0.5303, 0.5163, -0.1496), (-0.04352, 0.6195, -0.1983), (0.4433, 0.7228, -0.247), (-0.4649, 0.5209, 0.5138), (0.02186, 0.6241, 0.4651), (0.5087, 0.7273, 0.4164), (-0.447, 0.1421, 1.372), (-0.8116, 0.05808, 1.218), (-0.7677, -0.1499, 1.215), (-0.4032, -0.0659, 1.369), (1.058, 0.4434, 1.175), (0.5729, 0.3576, 1.305), (0.6167, 0.1495, 1.302), (1.102, 0.2354, 1.172), (0.4941, 0.3401, 1.337), (0.07158, 0.2497, 1.422), (0.1154, 0.0417, 1.419), (0.5379, 0.1321, 1.334), (0.03083, 0.295, 1.445), (-0.3735, 0.213, 1.366), (-0.3297, 0.004985, 1.363), (0.07464, 0.08705, 1.443), (-0.6834, 0.009059, 2.329), (-0.5313, 0.04412, 2.394), (-0.513, -0.04267, 2.393), (-0.6651, -0.07773, 2.328), (0.9641, 0.3311, 3.382), (1.12, 0.3587, 3.34), (1.134, 0.292, 3.339), (0.9781, 0.2645, 3.381), (0.4715, 0.2351, 3.594), (0.6266, 0.2683, 3.563), (0.6427, 0.1919, 3.562), (0.4876, 0.1587, 3.593), (-0.1121, 0.1739, 3.266), (0.01401, 0.1996, 3.267), (0.03073, 0.1202, 3.266), (-0.09536, 0.09445, 3.265), (1.112, 0.2543, 1.894), (1.123, 0.2731, 2.616), (0.8577, 0.2262, 2.688), (0.7372, 0.1879, 1.995), (0.7033, 0.3487, 1.997), (0.8337, 0.3399, 2.689), (1.099, 0.3869, 2.618), (1.078, 0.4152, 1.896), (0.2395, 0.0807, 2.144), (0.3635, 0.1197, 2.868), (0.3382, 0.24, 2.87), (0.2049, 0.2448, 2.146), (0.5728, 0.152, 2.077), (0.6078, 0.172, 2.819), (0.5825, 0.2922, 2.821), (0.5383, 0.3162, 2.079), (-0.2516, 0.03481, 1.997), (-0.1735, 0.06463, 2.631), (-0.1992, 0.1869, 2.632), (-0.2864, 0.1999, 1.999), (0.06001, 0.09811, 2.05), (0.04537, 0.1092, 2.658), (0.01961, 0.2314, 2.66), (0.02522, 0.2632, 2.053), (-0.7688, 0.04174, 1.588), (-0.7261, 0.0254, 1.959), (-0.5032, 0.07678, 2.053), (-0.4751, 0.1094, 1.713), (-0.4764, -0.05041, 2.051), (-0.4398, -0.05815, 1.71), (-0.7335, -0.1259, 1.586), (-0.6993, -0.1018, 1.957), (1.135, 0.689, 0.2942), (1.552, 0.7843, -0.2444), (1.229, 0.07077, 0.3174), (1.571, 0.1644, -0.2216), (1.947, 0.5607, 1.478), (1.973, 0.569, 1.282), (1.989, 0.286, 1.489), (1.982, 0.2936, 1.293), (1.513, 0.1554, 1.11), (1.446, 0.6019, 1.093), (1.726, 0.2177, 0.5856), (1.712, 0.6653, 0.5692), (1.651, 0.1997, 1.287), (1.825, 0.249, 0.9815), (1.814, 0.6105, 0.9682), (1.596, 0.5603, 1.273), (1.269, 0.6416, 0.6451), (1.35, 0.1093, 0.665), (1.596, 0.1796, 0.2042), (1.595, 0.716, 0.2282)], [], [(9, 1, 3, 10), (39, 21, 7, 12), (12, 7, 5, 14), (33, 27, 1, 9), (16, 6, 4, 24), (81, 85, 66, 67), (22, 30, 8, 0), (30, 33, 9, 8), (6, 13, 15, 4), (15, 13, 105, 107), (16, 36, 13, 6), (36, 39, 12, 13), (0, 8, 11, 2), (8, 9, 10, 11), (11, 10, 37, 34), (34, 37, 38, 35), (35, 38, 39, 36), (2, 11, 34, 18), (18, 34, 35, 17), (17, 35, 36, 16), (15, 14, 31, 28), (28, 31, 32, 29), (29, 32, 33, 30), (4, 15, 28, 24), (24, 28, 29, 23), (23, 29, 30, 22), (90, 89, 71, 68), (74, 73, 62, 63), (82, 81, 67, 64), (2, 18, 22, 0), (18, 17, 23, 22), (17, 16, 24, 23), (14, 5, 25, 31), (31, 25, 26, 32), (32, 26, 27, 33), (10, 3, 19, 37), (37, 19, 20, 38), (38, 20, 21, 39), (19, 3, 41, 40), (3, 1, 42, 41), (1, 27, 43, 42), (27, 19, 40, 43), (7, 21, 45, 44), (21, 25, 46, 45), (25, 5, 47, 46), (5, 7, 44, 47), (21, 20, 49, 48), (20, 26, 50, 49), (26, 25, 51, 50), (25, 21, 48, 51), (20, 19, 53, 52), (19, 27, 54, 53), (27, 26, 55, 54), (26, 20, 52, 55), (57, 56, 59, 58), (61, 60, 63, 62), (65, 64, 67, 66), (69, 68, 71, 70), (89, 93, 70, 71), (98, 97, 56, 57), (78, 77, 60, 61), (100, 98, 57, 58), (86, 82, 64, 65), (73, 78, 61, 62), (94, 90, 68, 69), (97, 103, 59, 56), (85, 86, 65, 66), (77, 74, 63, 60), (93, 94, 69, 70), (103, 100, 58, 59), (45, 46, 75, 76), (76, 75, 74, 77), (47, 44, 79, 72), (72, 79, 78, 73), (44, 45, 76, 79), (79, 76, 77, 78), (46, 47, 72, 75), (75, 72, 73, 74), (51, 48, 87, 84), (84, 87, 86, 85), (48, 49, 83, 87), (87, 83, 82, 86), (49, 50, 80, 83), (83, 80, 81, 82), (50, 51, 84, 80), (80, 84, 85, 81), (55, 52, 95, 92), (92, 95, 94, 93), (52, 53, 91, 95), (95, 91, 90, 94), (54, 55, 92, 88), (88, 92, 93, 89), (53, 54, 88, 91), (91, 88, 89, 90), (42, 43, 101, 102), (102, 101, 100, 103), (41, 42, 102, 96), (96, 102, 103, 97), (43, 40, 99, 101), (101, 99, 98, 100), (40, 41, 96, 99), (99, 96, 97, 98), (119, 116, 110, 108), (12, 14, 106, 104), (14, 15, 107, 106), (13, 12, 104, 105), (109, 108, 110, 111), (116, 117, 111, 110), (117, 118, 109, 111), (118, 119, 108, 109), (123, 120, 113, 115), (122, 123, 115, 114), (121, 122, 114, 112), (120, 121, 112, 113), (115, 113, 119, 118), (114, 115, 118, 117), (112, 114, 117, 116), (113, 112, 116, 119), (104, 106, 121, 120), (106, 107, 122, 121), (107, 105, 123, 122), (105, 104, 120, 123)])
_uv = me_cube.uv_layers.new(name='UVMap')
_uv.uv.foreach_set('vector', [0.5417, 0.0, 0.625, 0.0, 0.625, 0.25, 0.5417, 0.25, 0.5417, 0.4375, 0.625, 0.4375, 0.625, 0.5, 0.5417, 0.5, 0.5417, 0.5, 0.625, 0.5, 0.625, 0.75, 0.5417, 0.75, 0.5417, 0.9375, 0.625, 0.9375, 0.625, 1.0, 0.5417, 1.0, 0.3125, 0.5, 0.375, 0.5, 0.375, 0.75, 0.3125, 0.75, 0.7437, 0.7218, 0.6938, 0.7218, 0.6938, 0.7218, 0.7437, 0.7218, 0.375, 0.9375, 0.4583, 0.9375, 0.4583, 1.0, 0.375, 1.0, 0.4583, 0.9375, 0.5417, 0.9375, 0.5417, 1.0, 0.4583, 1.0, 0.375, 0.5, 0.4583, 0.5, 0.4583, 0.75, 0.375, 0.75, 0.4583, 0.75, 0.4583, 0.5, 0.4583, 0.5, 0.4583, 0.75, 0.375, 0.4375, 0.4583, 0.4375, 0.4583, 0.5, 0.375, 0.5, 0.4583, 0.4375, 0.5417, 0.4375, 0.5417, 0.5, 0.4583, 0.5, 0.375, 0.0, 0.4583, 0.0, 0.4583, 0.25, 0.375, 0.25, 0.4583, 0.0, 0.5417, 0.0, 0.5417, 0.25, 0.4583, 0.25, 0.4583, 0.25, 0.5417, 0.25, 0.5417, 0.3125, 0.4583, 0.3125, 0.4583, 0.3125, 0.5417, 0.3125, 0.5417, 0.375, 0.4583, 0.375, 0.4583, 0.375, 0.5417, 0.375, 0.5417, 0.4375, 0.4583, 0.4375, 0.375, 0.25, 0.4583, 0.25, 0.4583, 0.3125, 0.375, 0.3125, 0.375, 0.3125, 0.4583, 0.3125, 0.4583, 0.375, 0.375, 0.375, 0.375, 0.375, 0.4583, 0.375, 0.4583, 0.4375, 0.375, 0.4375, 0.4583, 0.75, 0.5417, 0.75, 0.5417, 0.8125, 0.4583, 0.8125, 0.4583, 0.8125, 0.5417, 0.8125, 0.5417, 0.875, 0.4583, 0.875, 0.4583, 0.875, 0.5417, 0.875, 0.5417, 0.9375, 0.4583, 0.9375, 0.375, 0.75, 0.4583, 0.75, 0.4583, 0.8125, 0.375, 0.8125, 0.375, 0.8125, 0.4583, 0.8125, 0.4583, 0.875, 0.375, 0.875, 0.375, 0.875, 0.4583, 0.875, 0.4583, 0.9375, 0.375, 0.9375, 0.8054, 0.5282, 0.8054, 0.7218, 0.8054, 0.7218, 0.8054, 0.5282, 0.6811, 0.7218, 0.6314, 0.7218, 0.6314, 0.7218, 0.6811, 0.7218, 0.7437, 0.5282, 0.7437, 0.7218, 0.7437, 0.7218, 0.7437, 0.5282, 0.125, 0.5, 0.1875, 0.5, 0.1875, 0.75, 0.125, 0.75, 0.1875, 0.5, 0.25, 0.5, 0.25, 0.75, 0.1875, 0.75, 0.25, 0.5, 0.3125, 0.5, 0.3125, 0.75, 0.25, 0.75, 0.5417, 0.75, 0.625, 0.75, 0.625, 0.8125, 0.5417, 0.8125, 0.5417, 0.8125, 0.625, 0.8125, 0.625, 0.875, 0.5417, 0.875, 0.5417, 0.875, 0.625, 0.875, 0.625, 0.9375, 0.5417, 0.9375, 0.5417, 0.25, 0.625, 0.25, 0.625, 0.3125, 0.5417, 0.3125, 0.5417, 0.3125, 0.625, 0.3125, 0.625, 0.375, 0.5417, 0.375, 0.5417, 0.375, 0.625, 0.375, 0.625, 0.4375, 0.5417, 0.4375, 0.8125, 0.5, 0.875, 0.5, 0.8676, 0.5282, 0.8199, 0.5282, 0.875, 0.5, 0.875, 0.75, 0.8676, 0.7218, 0.8676, 0.5282, 0.875, 0.75, 0.8125, 0.75, 0.8199, 0.7218, 0.8676, 0.7218, 0.8125, 0.75, 0.8125, 0.5, 0.8199, 0.5282, 0.8199, 0.7218, 0.625, 0.5, 0.6875, 0.5, 0.6811, 0.5282, 0.6314, 0.5282, 0.6875, 0.5, 0.6875, 0.75, 0.6811, 0.7218, 0.6811, 0.5282, 0.6875, 0.75, 0.625, 0.75, 0.6314, 0.7218, 0.6811, 0.7218, 0.625, 0.75, 0.625, 0.5, 0.6314, 0.5282, 0.6314, 0.7218, 0.6875, 0.5, 0.75, 0.5, 0.7437, 0.5282, 0.6938, 0.5282, 0.75, 0.5, 0.75, 0.75, 0.7437, 0.7218, 0.7437, 0.5282, 0.75, 0.75, 0.6875, 0.75, 0.6938, 0.7218, 0.7437, 0.7218, 0.6875, 0.75, 0.6875, 0.5, 0.6938, 0.5282, 0.6938, 0.7218, 0.75, 0.5, 0.8125, 0.5, 0.8054, 0.5282, 0.7571, 0.5282, 0.8125, 0.5, 0.8125, 0.75, 0.8054, 0.7218, 0.8054, 0.5282, 0.8125, 0.75, 0.75, 0.75, 0.7571, 0.7218, 0.8054, 0.7218, 0.75, 0.75, 0.75, 0.5, 0.7571, 0.5282, 0.7571, 0.7218, 0.8199, 0.5282, 0.8676, 0.5282, 0.8676, 0.7218, 0.8199, 0.7218, 0.6314, 0.5282, 0.6811, 0.5282, 0.6811, 0.7218, 0.6314, 0.7218, 0.6938, 0.5282, 0.7437, 0.5282, 0.7437, 0.7218, 0.6938, 0.7218, 0.7571, 0.5282, 0.8054, 0.5282, 0.8054, 0.7218, 0.7571, 0.7218, 0.8054, 0.7218, 0.7571, 0.7218, 0.7571, 0.7218, 0.8054, 0.7218, 0.8199, 0.5282, 0.8676, 0.5282, 0.8676, 0.5282, 0.8199, 0.5282, 0.6314, 0.5282, 0.6811, 0.5282, 0.6811, 0.5282, 0.6314, 0.5282, 0.8199, 0.7218, 0.8199, 0.5282, 0.8199, 0.5282, 0.8199, 0.7218, 0.6938, 0.5282, 0.7437, 0.5282, 0.7437, 0.5282, 0.6938, 0.5282, 0.6314, 0.7218, 0.6314, 0.5282, 0.6314, 0.5282, 0.6314, 0.7218, 0.7571, 0.5282, 0.8054, 0.5282, 0.8054, 0.5282, 0.7571, 0.5282, 0.8676, 0.5282, 0.8676, 0.7218, 0.8676, 0.7218, 0.8676, 0.5282, 0.6938, 0.7218, 0.6938, 0.5282, 0.6938, 0.5282, 0.6938, 0.7218, 0.6811, 0.5282, 0.6811, 0.7218, 0.6811, 0.7218, 0.6811, 0.5282, 0.7571, 0.7218, 0.7571, 0.5282, 0.7571, 0.5282, 0.7571, 0.7218, 0.8676, 0.7218, 0.8199, 0.7218, 0.8199, 0.7218, 0.8676, 0.7218, 0.6811, 0.5282, 0.6811, 0.7218, 0.6811, 0.7218, 0.6811, 0.5282, 0.6811, 0.5282, 0.6811, 0.7218, 0.6811, 0.7218, 0.6811, 0.5282, 0.6314, 0.7218, 0.6314, 0.5282, 0.6314, 0.5282, 0.6314, 0.7218, 0.6314, 0.7218, 0.6314, 0.5282, 0.6314, 0.5282, 0.6314, 0.7218, 0.6314, 0.5282, 0.6811, 0.5282, 0.6811, 0.5282, 0.6314, 0.5282, 0.6314, 0.5282, 0.6811, 0.5282, 0.6811, 0.5282, 0.6314, 0.5282, 0.6811, 0.7218, 0.6314, 0.7218, 0.6314, 0.7218, 0.6811, 0.7218, 0.6811, 0.7218, 0.6314, 0.7218, 0.6314, 0.7218, 0.6811, 0.7218, 0.6938, 0.7218, 0.6938, 0.5282, 0.6938, 0.5282, 0.6938, 0.7218, 0.6938, 0.7218, 0.6938, 0.5282, 0.6938, 0.5282, 0.6938, 0.7218, 0.6938, 0.5282, 0.7437, 0.5282, 0.7437, 0.5282, 0.6938, 0.5282, 0.6938, 0.5282, 0.7437, 0.5282, 0.7437, 0.5282, 0.6938, 0.5282, 0.7437, 0.5282, 0.7437, 0.7218, 0.7437, 0.7218, 0.7437, 0.5282, 0.7437, 0.5282, 0.7437, 0.7218, 0.7437, 0.7218, 0.7437, 0.5282, 0.7437, 0.7218, 0.6938, 0.7218, 0.6938, 0.7218, 0.7437, 0.7218, 0.7437, 0.7218, 0.6938, 0.7218, 0.6938, 0.7218, 0.7437, 0.7218, 0.7571, 0.7218, 0.7571, 0.5282, 0.7571, 0.5282, 0.7571, 0.7218, 0.7571, 0.7218, 0.7571, 0.5282, 0.7571, 0.5282, 0.7571, 0.7218, 0.7571, 0.5282, 0.8054, 0.5282, 0.8054, 0.5282, 0.7571, 0.5282, 0.7571, 0.5282, 0.8054, 0.5282, 0.8054, 0.5282, 0.7571, 0.5282, 0.8054, 0.7218, 0.7571, 0.7218, 0.7571, 0.7218, 0.8054, 0.7218, 0.8054, 0.7218, 0.7571, 0.7218, 0.7571, 0.7218, 0.8054, 0.7218, 0.8054, 0.5282, 0.8054, 0.7218, 0.8054, 0.7218, 0.8054, 0.5282, 0.8054, 0.5282, 0.8054, 0.7218, 0.8054, 0.7218, 0.8054, 0.5282, 0.8676, 0.7218, 0.8199, 0.7218, 0.8199, 0.7218, 0.8676, 0.7218, 0.8676, 0.7218, 0.8199, 0.7218, 0.8199, 0.7218, 0.8676, 0.7218, 0.8676, 0.5282, 0.8676, 0.7218, 0.8676, 0.7218, 0.8676, 0.5282, 0.8676, 0.5282, 0.8676, 0.7218, 0.8676, 0.7218, 0.8676, 0.5282, 0.8199, 0.7218, 0.8199, 0.5282, 0.8199, 0.5282, 0.8199, 0.7218, 0.8199, 0.7218, 0.8199, 0.5282, 0.8199, 0.5282, 0.8199, 0.7218, 0.8199, 0.5282, 0.8676, 0.5282, 0.8676, 0.5282, 0.8199, 0.5282, 0.8199, 0.5282, 0.8676, 0.5282, 0.8676, 0.5282, 0.8199, 0.5282, 0.5417, 0.5, 0.5417, 0.75, 0.5417, 0.75, 0.5417, 0.5, 0.5417, 0.5, 0.5417, 0.75, 0.5417, 0.75, 0.5417, 0.5, 0.5417, 0.75, 0.4583, 0.75, 0.4583, 0.75, 0.5417, 0.75, 0.4583, 0.5, 0.5417, 0.5, 0.5417, 0.5, 0.4583, 0.5, 0.4583, 0.5, 0.5417, 0.5, 0.5417, 0.75, 0.4583, 0.75, 0.5417, 0.75, 0.4583, 0.75, 0.4583, 0.75, 0.5417, 0.75, 0.4583, 0.75, 0.4583, 0.5, 0.4583, 0.5, 0.4583, 0.75, 0.4583, 0.5, 0.5417, 0.5, 0.5417, 0.5, 0.4583, 0.5, 0.4583, 0.5, 0.5417, 0.5, 0.5417, 0.5, 0.4583, 0.5, 0.4583, 0.75, 0.4583, 0.5, 0.4583, 0.5, 0.4583, 0.75, 0.5417, 0.75, 0.4583, 0.75, 0.4583, 0.75, 0.5417, 0.75, 0.5417, 0.5, 0.5417, 0.75, 0.5417, 0.75, 0.5417, 0.5, 0.4583, 0.5, 0.5417, 0.5, 0.5417, 0.5, 0.4583, 0.5, 0.4583, 0.75, 0.4583, 0.5, 0.4583, 0.5, 0.4583, 0.75, 0.5417, 0.75, 0.4583, 0.75, 0.4583, 0.75, 0.5417, 0.75, 0.5417, 0.5, 0.5417, 0.75, 0.5417, 0.75, 0.5417, 0.5, 0.5417, 0.5, 0.5417, 0.75, 0.5417, 0.75, 0.5417, 0.5, 0.5417, 0.75, 0.4583, 0.75, 0.4583, 0.75, 0.5417, 0.75, 0.4583, 0.75, 0.4583, 0.5, 0.4583, 0.5, 0.4583, 0.75, 0.4583, 0.5, 0.5417, 0.5, 0.5417, 0.5, 0.4583, 0.5])
me_cube.update()

# ---- objects
ob_light = bpy.data.objects.new('Light', light_light)
ob_camera = bpy.data.objects.new('Camera', cam_camera)
ob_object = bpy.data.objects.new('Object', None)
ob_object_001 = bpy.data.objects.new('Object.001', None)
ob_empty = bpy.data.objects.new('Empty', None)
ob_cylinder = bpy.data.objects.new('Cylinder', me_cylinder)
ob_cube = bpy.data.objects.new('Cube', me_cube_001)
ob_sphere = bpy.data.objects.new('Sphere', me_sphere)
ob_cube_001 = bpy.data.objects.new('Cube.001', me_cube)

# ---- transforms, parenting, visibility, modifiers, constraints
ob_light.location = (4.076, 1.005, 5.904)
ob_light.rotation_euler = (0.6503, 0.05522, 1.866)
ob_light.lock_rotations_4d = False
ob_light.empty_display_type = 'ARROWS'
ob_light.color = (0.0, 0.0, 0.0, 0.0)
ob_light.lineart.crease_threshold = 0.0
ob_camera.location = (7.359, -6.926, 4.958)
ob_camera.rotation_euler = (1.109, 0.0, 0.8149)
ob_camera.lock_rotations_4d = False
ob_camera.empty_display_type = 'ARROWS'
ob_camera.color = (0.0, 0.0, 0.0, 0.0)
ob_camera.display_type = 'WIRE'
ob_camera.lineart.crease_threshold = 0.0
ob_object.location = (0.6203, 0.4281, 1.098)
ob_object.rotation_euler = (1.571, -0.0, -0.0)
ob_object.scale = (0.4245, 0.4245, 0.4245)
ob_object.empty_display_type = 'IMAGE'
ob_object.empty_display_size = 5.066
ob_object.empty_image_offset = (-0.5, -0.5181)
ob_object.use_empty_image_alpha = True
ob_object.empty_image_side = 'FRONT'
ob_object.color = (1.0, 1.0, 1.0, 0.141)
ob_object_001.location = (-1.181, -0.7168, 1.122)
ob_object_001.rotation_euler = (1.657, -3.725e-09, 1.571)
ob_object_001.scale = (0.4245, 0.4245, 0.4245)
ob_object_001.empty_display_type = 'IMAGE'
ob_object_001.empty_display_size = 5.066
ob_object_001.empty_image_offset = (-0.5, -0.5181)
ob_object_001.use_empty_image_alpha = True
ob_object_001.empty_image_side = 'FRONT'
ob_object_001.color = (1.0, 1.0, 1.0, 0.141)
ob_empty.location = (0.0006972, 0.007591, 0.1007)
ob_empty.rotation_euler = (1.571, -3.154, 0.0008226)
ob_empty.scale = (-0.04997, -0.04997, -0.04997)
ob_empty.empty_display_type = 'IMAGE'
ob_empty.empty_display_size = 5.0
ob_empty.use_empty_image_alpha = True
ob_empty.color = (1.0, 1.0, 1.0, 0.08889)
ob_cylinder.location = (-0.004181, 2.84e-09, -0.02114)
ob_cylinder.scale = (-0.1586, -0.1586, 0.3277)
ob_cylinder.use_mesh_mirror_x = True
_m = ob_cylinder.modifiers.new('Mirror', 'MIRROR')
ob_cube.location = (-0.004626, -0.000756, -0.01051)
ob_cube.scale = (1.01, 1.01, 1.01)
ob_cube.use_mesh_mirror_x = True
_m = ob_cube.modifiers.new('Mirror', 'MIRROR')
_m.use_clip = True
_m = ob_cube.modifiers.new('Subdivision', 'SUBSURF')
ob_sphere.location = (-0.002616, -1.506e-10, 0.001121)
_m = ob_sphere.modifiers.new('Mirror', 'MIRROR')
ob_cube_001.location = (0.2726, 0.03471, 1.208)
ob_cube_001.rotation_euler = (0.01178, 0.2646, 3.136)
ob_cube_001.scale = (-0.0385, -0.0385, -0.0385)

# ---- collection membership
col_collection.objects.link(ob_light)
col_collection.objects.link(ob_camera)
col_ref.objects.link(ob_object)
col_ref.objects.link(ob_object_001)
col_ref.objects.link(ob_empty)
col_body.objects.link(ob_cylinder)
col_body.objects.link(ob_cube)
col_body.objects.link(ob_sphere)
col_body.objects.link(ob_cube_001)
def _layer_coll(name, lc=None):
    lc = lc or bpy.context.view_layer.layer_collection
    for c in lc.children:
        if c.name == name: return c
        r = _layer_coll(name, c)
        if r: return r
_layer_coll('REF').exclude = True

# ---- scene / render settings (as saved in the file)
scene.camera = ob_camera
scene.frame_start = 1; scene.frame_end = 250; scene.frame_set(101)
scene.render.engine = 'BLENDER_EEVEE_NEXT'
bpy.context.view_layer.update()
